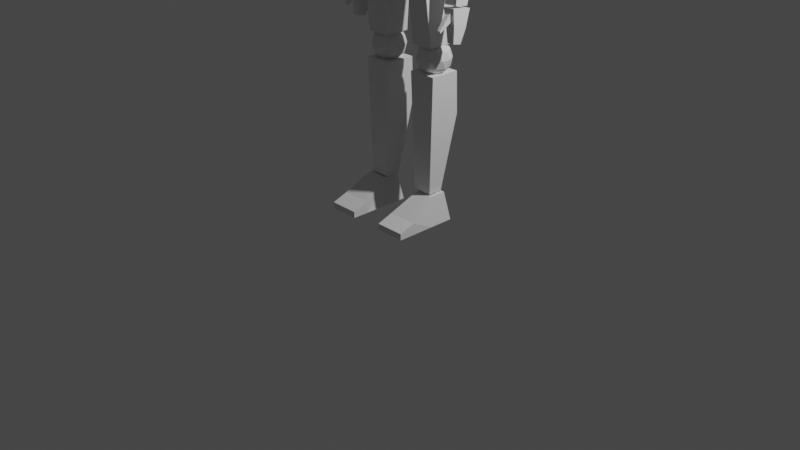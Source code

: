 # Source: low-poly-human-edit-rig2-edit.blend  (saved by Blender 2.90.8; exported with 4.5.12 LTS)
import bpy
from mathutils import Matrix  # noqa: F401  (used for matrix-valued properties, if any)

bpy.ops.wm.read_factory_settings(use_empty=True)
scene = bpy.context.scene
scene.name = 'Scene'

# ---- collections
col_collection = bpy.data.collections.new('Collection'); scene.collection.children.link(col_collection)
col_background = bpy.data.collections.new('background'); scene.collection.children.link(col_background)

# ---- world
world_world = bpy.data.worlds.new('World'); scene.world = world_world
world_world.use_nodes = True; world_world.node_tree.nodes.clear()
_N = world_world.node_tree.nodes; _L = world_world.node_tree.links
n0 = _N.new('ShaderNodeOutputWorld'); n0.name = 'World Output'; n0.location = (300, 300)
n1 = _N.new('ShaderNodeBackground'); n1.name = 'Background'; n1.location = (10, 300)
n1.inputs[0].default_value = (0.05088, 0.05088, 0.05088, 1.0)
_L.new(n1.outputs[0], n0.inputs[0])
n0.is_active_output = True
world_world.color = (0.05088, 0.05088, 0.05088)
world_world.use_sun_shadow = False
world_world.sun_shadow_jitter_overblur = 0.0

# ---- cameras
cam_camera = bpy.data.cameras.new('Camera')
cam_camera.clip_end = 100.0
cam_camera.ortho_scale = 7.314

# ---- lights
light_light = bpy.data.lights.new('Light', 'POINT')
light_light.transmission_factor = 0.0
light_light.energy = 1000.0
light_light.shadow_soft_size = 0.1
light_light.shadow_maximum_resolution = 0.006
light_light.use_absolute_resolution = True

# ---- meshes
me_cube_011 = bpy.data.meshes.new('Cube.011')
me_cube_011.from_pydata([(-0.1829, -0.3362, -0.1282), (-0.1829, -0.3362, -0.06172), (-0.1829, 0.3362, -0.1282), (-0.1337, 0.2887, 0.1594), (0.1282, -0.3362, -0.1282), (0.1282, -0.3362, -0.06172), (0.1282, 0.3362, -0.1282), (0.07896, 0.2887, 0.1704), (-0.1829, 0.07148, -0.1282), (-0.1337, 0.119, 0.1515), (0.1282, 0.07148, -0.1282), (0.07896, 0.119, 0.1625), (-0.1829, -0.169, -0.1282), (0.1282, -0.169, -0.003694), (-0.1829, -0.169, -0.003694), (0.1282, -0.169, -0.1282), (-0.5258, -0.04221, 3.968), (-0.545, -0.05225, 4.618), (-0.5258, 0.411, 4.034), (-0.545, 0.421, 4.684), (-0.2394, -0.04221, 3.968), (-0.2465, -0.05225, 4.618), (-0.2394, 0.411, 4.034), (-0.2465, 0.421, 4.684), (-0.6771, -0.1386, 4.329), (-0.6771, 0.5074, 4.395), (-0.1144, 0.5074, 4.395), (-0.1144, -0.1386, 4.329), (-0.513, 0.1452, 3.808), (-0.513, 0.1125, 4.188), (-0.513, 0.4076, 3.831), (-0.513, 0.375, 4.21), (-0.2496, 0.1452, 3.808), (-0.2496, 0.1125, 4.188), (-0.2496, 0.4076, 3.831), (-0.2496, 0.375, 4.21), (-0.6995, -0.08768, 3.089), (-0.6288, 0.1078, 3.829), (-0.6995, 0.4551, 3.089), (-0.6288, 0.4828, 3.895), (-0.05179, -0.08768, 3.089), (-0.1094, 0.1078, 3.829), (-0.05179, 0.4551, 3.089), (-0.1094, 0.4828, 3.895), (-0.7565, -0.1014, 3.521), (-0.7565, 0.5986, 3.551), (-0.007912, 0.5986, 3.551), (-0.007912, -0.1014, 3.521), (-0.6341, -0.04643, 2.772), (-0.6341, -0.04643, 3.218), (-0.6341, 0.3994, 2.772), (-0.6341, 0.3994, 3.218), (-0.1094, -0.04643, 2.772), (-0.1094, -0.04643, 3.218), (-0.1094, 0.3994, 2.772), (-0.1094, 0.3994, 3.218), (-0.5207, -0.0008152, 2.258), (-0.657, -0.063, 2.841), (-0.5207, 0.3944, 2.312), (-0.657, 0.4501, 2.875), (-0.1976, -0.0008152, 2.258), (-0.08751, -0.063, 2.841), (-0.1976, 0.3944, 2.312), (-0.08751, 0.4501, 2.867), (-0.7364, -0.01756, 2.522), (-0.7364, 0.4121, 2.541), (0.006284, 0.4705, 2.541), (0.006284, -0.01756, 2.522), (-0.1821, 0.1076, 1.641), (-0.2425, 0.08661, 2.238), (-0.1821, 0.3801, 1.641), (-0.2425, 0.3592, 2.238), (0.0545, 0.1076, 1.642), (0.03, 0.0146, 2.503), (0.0545, 0.3801, 1.642), (0.03, 0.4449, 2.541), (-0.05444, 0.2648, 1.34), (0.07097, 0.1737, 1.435), (-0.1023, 0.1173, 1.435), (-0.2095, 0.2648, 1.435), (-0.1023, 0.4122, 1.435), (0.07097, 0.3559, 1.435), (-0.006541, 0.1173, 1.59), (-0.1799, 0.1737, 1.59), (-0.1799, 0.3559, 1.59), (-0.006541, 0.4122, 1.59), (0.1006, 0.2648, 1.59), (-0.05444, 0.2648, 1.686), (-0.0826, 0.1781, 1.365), (0.01927, 0.2112, 1.365), (-0.008884, 0.1246, 1.422), (0.09299, 0.2648, 1.422), (0.01927, 0.3183, 1.365), (-0.1456, 0.2648, 1.365), (-0.1737, 0.1781, 1.422), (-0.0826, 0.3514, 1.365), (-0.1737, 0.3514, 1.422), (-0.008884, 0.405, 1.422), (0.1104, 0.2112, 1.513), (0.1104, 0.3183, 1.513), (-0.05444, 0.09145, 1.513), (0.04743, 0.1246, 1.513), (-0.2193, 0.2112, 1.513), (-0.1563, 0.1246, 1.513), (-0.1563, 0.405, 1.513), (-0.2193, 0.3183, 1.513), (0.04743, 0.405, 1.513), (-0.05444, 0.4381, 1.513), (0.06483, 0.1781, 1.604), (-0.1, 0.1246, 1.604), (-0.2019, 0.2648, 1.604), (-0.1, 0.405, 1.604), (0.06483, 0.3514, 1.604), (-0.02629, 0.1781, 1.66), (0.03667, 0.2648, 1.66), (-0.1282, 0.2112, 1.66), (-0.1282, 0.3183, 1.66), (-0.02629, 0.3514, 1.66), (-0.1639, 0.1277, 0.1767), (-0.2067, 0.1099, 1.375), (-0.1639, 0.2803, 0.1767), (-0.2067, 0.4242, 1.375), (0.04341, 0.1277, 0.1767), (0.08625, 0.1099, 1.375), (0.04341, 0.2803, 0.1767), (0.08625, 0.4242, 1.375), (-0.1906, 0.1166, 0.9408), (-0.1906, 0.4557, 0.9408), (0.07013, 0.4557, 0.9408), (0.07013, 0.1166, 0.9408), (0.09365, 0.2946, 3.522), (0.2046, 0.2209, 3.613), (0.05127, 0.1712, 3.617), (-0.04349, 0.3013, 3.606), (0.05127, 0.4313, 3.596), (0.2046, 0.3816, 3.6), (0.136, 0.1819, 3.753), (-0.0173, 0.2316, 3.75), (-0.0173, 0.3923, 3.737), (0.136, 0.442, 3.733), (0.2308, 0.312, 3.743), (0.09365, 0.3186, 3.828), (0.06874, 0.22, 3.551), (0.1589, 0.2492, 3.549), (0.134, 0.1766, 3.604), (0.2241, 0.3003, 3.594), (0.1589, 0.3437, 3.541), (0.01304, 0.2964, 3.545), (-0.01187, 0.2239, 3.6), (0.06874, 0.3729, 3.539), (-0.01187, 0.3767, 3.588), (0.134, 0.424, 3.585), (0.2395, 0.2594, 3.679), (0.2395, 0.3539, 3.671), (0.09365, 0.1538, 3.687), (0.1838, 0.1829, 3.685), (-0.05218, 0.2594, 3.679), (0.003524, 0.1829, 3.685), (0.003524, 0.4303, 3.665), (-0.05218, 0.3539, 3.671), (0.1838, 0.4303, 3.665), (0.09365, 0.4595, 3.663), (0.1992, 0.2365, 3.761), (0.05334, 0.1892, 3.765), (-0.03678, 0.3129, 3.755), (0.05334, 0.4366, 3.746), (0.1992, 0.3893, 3.749), (0.1186, 0.2404, 3.811), (0.1743, 0.3168, 3.805), (0.02844, 0.2696, 3.809), (0.02844, 0.364, 3.801), (0.1186, 0.3932, 3.799), (0.06029, 0.1921, 2.939), (0.0207, 0.1898, 3.547), (0.05896, 0.4418, 2.94), (0.01937, 0.4395, 3.547), (0.2745, 0.1932, 2.953), (0.2349, 0.1909, 3.561), (0.2731, 0.4429, 2.954), (0.2335, 0.4406, 3.561), (0.1988, 0.3099, 2.709), (0.2937, 0.2507, 2.802), (0.1556, 0.2049, 2.8), (0.07033, 0.3203, 2.777), (0.1556, 0.4375, 2.764), (0.2937, 0.3945, 2.78), (0.2239, 0.2245, 2.927), (0.08583, 0.2676, 2.912), (0.08583, 0.4113, 2.889), (0.2239, 0.4571, 2.891), (0.3092, 0.3417, 2.915), (0.1807, 0.3521, 2.982), (0.175, 0.2445, 2.739), (0.2561, 0.2714, 2.74), (0.2308, 0.2097, 2.794), (0.3119, 0.3211, 2.782), (0.2561, 0.3559, 2.727), (0.1249, 0.3124, 2.725), (0.0995, 0.2506, 2.779), (0.175, 0.3812, 2.718), (0.0995, 0.3873, 2.757), (0.2308, 0.4309, 2.759), (0.321, 0.2901, 2.861), (0.321, 0.3746, 2.848), (0.1898, 0.1943, 2.867), (0.2709, 0.2212, 2.868), (0.05847, 0.2875, 2.844), (0.1086, 0.2196, 2.858), (0.1086, 0.4408, 2.824), (0.05847, 0.3719, 2.831), (0.2709, 0.4424, 2.834), (0.1898, 0.4677, 2.825), (0.28, 0.2747, 2.934), (0.1487, 0.2311, 2.932), (0.06759, 0.3409, 2.91), (0.1487, 0.4523, 2.898), (0.28, 0.4114, 2.913), (0.2045, 0.2808, 2.974), (0.2546, 0.3497, 2.967), (0.1234, 0.3061, 2.965), (0.1234, 0.3906, 2.952), (0.2045, 0.4175, 2.953), (0.3209, 0.4498, 2.717), (0.3152, 0.295, 2.061), (0.3209, 0.2047, 2.755), (0.3152, 0.1543, 2.083), (0.08842, 0.4474, 2.702), (0.1816, 0.2937, 2.052), (0.08842, 0.2024, 2.74), (0.1816, 0.153, 2.074), (0.2329, 0.139, 1.733), (0.1883, 0.1293, 2.056), (0.2329, 0.2288, 1.713), (0.1883, 0.3366, 2.024), (0.3076, 0.1398, 1.737), (0.31, 0.1305, 2.064), (0.3076, 0.2296, 1.718), (0.31, 0.3379, 2.032), (0.2123, 0.1414, 1.871), (0.2123, 0.2883, 1.846), (0.3101, 0.2893, 1.852), (0.3101, 0.1424, 1.878), (0.2804, 0.1603, 1.952), (0.2675, 0.01305, 1.854), (0.2788, 0.1381, 2.034), (0.2667, 0.005926, 1.873), (0.2217, 0.1611, 1.953), (0.238, 0.01347, 1.854), (0.22, 0.139, 2.035), (0.2372, 0.006349, 1.874), (-0.5406, 0.1076, 1.641), (-0.4802, 0.08661, 2.238), (-0.5406, 0.3801, 1.641), (-0.4802, 0.3592, 2.238), (-0.7772, 0.1076, 1.642), (-0.7527, 0.0146, 2.503), (-0.7772, 0.3801, 1.642), (-0.7527, 0.4449, 2.541), (-0.6682, 0.2648, 1.34), (-0.7936, 0.1737, 1.435), (-0.6203, 0.1173, 1.435), (-0.5132, 0.2648, 1.435), (-0.6203, 0.4122, 1.435), (-0.7936, 0.3559, 1.435), (-0.7161, 0.1173, 1.59), (-0.5428, 0.1737, 1.59), (-0.5428, 0.3559, 1.59), (-0.7161, 0.4122, 1.59), (-0.8232, 0.2648, 1.59), (-0.6682, 0.2648, 1.686), (-0.64, 0.1781, 1.365), (-0.7419, 0.2112, 1.365), (-0.7138, 0.1246, 1.422), (-0.8156, 0.2648, 1.422), (-0.7419, 0.3183, 1.365), (-0.5771, 0.2648, 1.365), (-0.5489, 0.1781, 1.422), (-0.64, 0.3514, 1.365), (-0.5489, 0.3514, 1.422), (-0.7138, 0.405, 1.422), (-0.833, 0.2112, 1.513), (-0.833, 0.3183, 1.513), (-0.6682, 0.09145, 1.513), (-0.7701, 0.1246, 1.513), (-0.5034, 0.2112, 1.513), (-0.5663, 0.1246, 1.513), (-0.5663, 0.405, 1.513), (-0.5034, 0.3183, 1.513), (-0.7701, 0.405, 1.513), (-0.6682, 0.4381, 1.513), (-0.7875, 0.1781, 1.604), (-0.6226, 0.1246, 1.604), (-0.5208, 0.2648, 1.604), (-0.6226, 0.405, 1.604), (-0.7875, 0.3514, 1.604), (-0.6964, 0.1781, 1.66), (-0.7593, 0.2648, 1.66), (-0.5945, 0.2112, 1.66), (-0.5945, 0.3183, 1.66), (-0.6964, 0.3514, 1.66), (-0.5588, 0.1277, 0.1767), (-0.516, 0.1099, 1.375), (-0.5588, 0.2803, 0.1767), (-0.516, 0.4242, 1.375), (-0.7661, 0.1277, 0.1767), (-0.8089, 0.1099, 1.375), (-0.7661, 0.2803, 0.1767), (-0.8089, 0.4242, 1.375), (-0.5321, 0.1166, 0.9408), (-0.5321, 0.4557, 0.9408), (-0.7928, 0.4557, 0.9408), (-0.7928, 0.1166, 0.9408), (-0.8332, 0.2936, 3.53), (-0.9442, 0.2198, 3.62), (-0.7908, 0.1702, 3.624), (-0.6961, 0.3002, 3.614), (-0.7908, 0.4302, 3.604), (-0.9442, 0.3806, 3.608), (-0.8756, 0.1809, 3.761), (-0.7223, 0.2306, 3.757), (-0.7223, 0.3913, 3.744), (-0.8756, 0.4409, 3.741), (-0.9704, 0.3109, 3.751), (-0.8332, 0.3175, 3.835), (-0.8083, 0.2189, 3.558), (-0.8984, 0.2481, 3.556), (-0.8735, 0.1756, 3.612), (-0.9636, 0.2993, 3.602), (-0.8984, 0.3426, 3.549), (-0.7526, 0.2954, 3.552), (-0.7277, 0.2228, 3.608), (-0.8083, 0.3718, 3.546), (-0.7277, 0.3757, 3.596), (-0.8735, 0.4229, 3.592), (-0.979, 0.2583, 3.686), (-0.979, 0.3528, 3.679), (-0.8332, 0.1527, 3.694), (-0.9233, 0.1819, 3.692), (-0.6874, 0.2583, 3.686), (-0.7431, 0.1819, 3.692), (-0.7431, 0.4292, 3.673), (-0.6874, 0.3528, 3.679), (-0.9233, 0.4292, 3.673), (-0.8332, 0.4584, 3.67), (-0.9387, 0.2354, 3.769), (-0.7929, 0.1882, 3.772), (-0.7028, 0.3119, 3.763), (-0.7929, 0.4355, 3.753), (-0.9387, 0.3883, 3.757), (-0.8581, 0.2393, 3.818), (-0.9138, 0.3157, 3.812), (-0.768, 0.2685, 3.816), (-0.768, 0.363, 3.809), (-0.8581, 0.3922, 3.806), (-0.7999, 0.191, 2.947), (-0.7603, 0.1888, 3.554), (-0.7985, 0.4407, 2.948), (-0.7589, 0.4384, 3.555), (-1.014, 0.1921, 2.961), (-0.9744, 0.1898, 3.568), (-1.013, 0.4418, 2.962), (-0.9731, 0.4395, 3.569), (-0.9383, 0.3089, 2.717), (-1.033, 0.2496, 2.81), (-0.8952, 0.2038, 2.808), (-0.8099, 0.3193, 2.784), (-0.8952, 0.4364, 2.772), (-1.033, 0.3934, 2.788), (-0.9634, 0.2235, 2.935), (-0.8254, 0.2665, 2.919), (-0.8254, 0.4103, 2.897), (-0.9634, 0.4561, 2.899), (-1.049, 0.3406, 2.922), (-0.9203, 0.351, 2.99), (-0.9146, 0.2434, 2.747), (-0.9957, 0.2704, 2.748), (-0.9704, 0.2086, 2.801), (-1.051, 0.32, 2.789), (-0.9957, 0.3548, 2.735), (-0.8644, 0.3113, 2.733), (-0.8391, 0.2496, 2.786), (-0.9146, 0.3801, 2.725), (-0.8391, 0.3863, 2.765), (-0.9704, 0.4298, 2.767), (-1.061, 0.289, 2.868), (-1.061, 0.3735, 2.855), (-0.9293, 0.1932, 2.875), (-1.01, 0.2202, 2.876), (-0.798, 0.2864, 2.852), (-0.8482, 0.2185, 2.865), (-0.8482, 0.4397, 2.831), (-0.798, 0.3709, 2.838), (-1.01, 0.4414, 2.842), (-0.9293, 0.4667, 2.832), (-1.02, 0.2736, 2.942), (-0.8883, 0.2301, 2.94), (-0.8071, 0.3399, 2.918), (-0.8883, 0.4513, 2.906), (-1.02, 0.4103, 2.921), (-0.9441, 0.2798, 2.982), (-0.9942, 0.3486, 2.974), (-0.8629, 0.3051, 2.972), (-0.8629, 0.3895, 2.959), (-0.9441, 0.4165, 2.96), (-1.06, 0.4487, 2.724), (-1.055, 0.2939, 2.068), (-1.06, 0.2037, 2.762), (-1.055, 0.1532, 2.09), (-0.828, 0.4464, 2.709), (-0.9212, 0.2926, 2.06), (-0.828, 0.2014, 2.747), (-0.9212, 0.1519, 2.082), (-0.9724, 0.138, 1.74), (-0.9279, 0.1283, 2.063), (-0.9724, 0.2278, 1.72), (-0.9279, 0.3356, 2.031), (-1.047, 0.1387, 1.745), (-1.05, 0.1295, 2.071), (-1.047, 0.2285, 1.725), (-1.05, 0.3368, 2.039), (-0.9519, 0.1403, 1.879), (-0.9519, 0.2872, 1.853), (-1.05, 0.2882, 1.86), (-1.05, 0.1413, 1.885), (-1.02, 0.1592, 1.96), (-1.007, 0.01199, 1.861), (-1.018, 0.1371, 2.041), (-1.006, 0.004865, 1.881), (-0.9612, 0.1601, 1.961), (-0.9776, 0.01241, 1.862), (-0.9596, 0.1379, 2.042), (-0.9767, 0.005288, 1.881), (-0.5398, -0.3362, -0.1282), (-0.5398, -0.3362, -0.06172), (-0.5398, 0.3362, -0.1282), (-0.589, 0.2887, 0.1594), (-0.8508, -0.3362, -0.1282), (-0.8508, -0.3362, -0.06172), (-0.8508, 0.3362, -0.1282), (-0.8016, 0.2887, 0.1704), (-0.5398, 0.07148, -0.1282), (-0.589, 0.119, 0.1515), (-0.8508, 0.07148, -0.1282), (-0.8016, 0.119, 0.1625), (-0.5398, -0.169, -0.1282), (-0.8508, -0.169, -0.003694), (-0.5398, -0.169, -0.003694), (-0.8508, -0.169, -0.1282)], [], [(8, 9, 3, 2), (2, 3, 7, 6), (15, 13, 5, 4), (4, 5, 1, 0), (12, 15, 4, 0), (13, 14, 1, 5), (7, 3, 9, 11), (2, 6, 10, 8), (6, 7, 11, 10), (12, 14, 9, 8), (0, 1, 14, 12), (11, 9, 14, 13), (8, 10, 15, 12), (10, 11, 13, 15), (24, 17, 19, 25), (25, 19, 23, 26), (26, 23, 21, 27), (27, 21, 17, 24), (18, 22, 20, 16), (23, 19, 17, 21), (20, 27, 24, 16), (22, 26, 27, 20), (18, 25, 26, 22), (16, 24, 25, 18), (28, 29, 31, 30), (30, 31, 35, 34), (34, 35, 33, 32), (32, 33, 29, 28), (30, 34, 32, 28), (35, 31, 29, 33), (44, 37, 39, 45), (45, 39, 43, 46), (46, 43, 41, 47), (47, 41, 37, 44), (38, 42, 40, 36), (43, 39, 37, 41), (40, 47, 44, 36), (42, 46, 47, 40), (38, 45, 46, 42), (36, 44, 45, 38), (48, 49, 51, 50), (50, 51, 55, 54), (54, 55, 53, 52), (52, 53, 49, 48), (50, 54, 52, 48), (55, 51, 49, 53), (64, 57, 59, 65), (65, 59, 63, 66), (66, 63, 61, 67), (67, 61, 57, 64), (58, 62, 60, 56), (63, 59, 57, 61), (60, 67, 64, 56), (62, 66, 67, 60), (58, 65, 66, 62), (56, 64, 65, 58), (68, 69, 71, 70), (70, 71, 75, 74), (74, 75, 73, 72), (72, 73, 69, 68), (70, 74, 72, 68), (75, 71, 69, 73), (76, 89, 88), (77, 89, 91), (76, 88, 93), (76, 93, 95), (76, 95, 92), (77, 91, 98), (78, 90, 100), (79, 94, 102), (80, 96, 104), (81, 97, 106), (77, 98, 101), (78, 100, 103), (79, 102, 105), (80, 104, 107), (81, 106, 99), (82, 108, 113), (83, 109, 115), (84, 110, 116), (85, 111, 117), (86, 112, 114), (114, 117, 87), (114, 112, 117), (112, 85, 117), (117, 116, 87), (117, 111, 116), (111, 84, 116), (116, 115, 87), (116, 110, 115), (110, 83, 115), (115, 113, 87), (115, 109, 113), (109, 82, 113), (113, 114, 87), (113, 108, 114), (108, 86, 114), (99, 112, 86), (99, 106, 112), (106, 85, 112), (107, 111, 85), (107, 104, 111), (104, 84, 111), (105, 110, 84), (105, 102, 110), (102, 83, 110), (103, 109, 83), (103, 100, 109), (100, 82, 109), (101, 108, 82), (101, 98, 108), (98, 86, 108), (106, 107, 85), (106, 97, 107), (97, 80, 107), (104, 105, 84), (104, 96, 105), (96, 79, 105), (102, 103, 83), (102, 94, 103), (94, 78, 103), (100, 101, 82), (100, 90, 101), (90, 77, 101), (98, 99, 86), (98, 91, 99), (91, 81, 99), (92, 97, 81), (92, 95, 97), (95, 80, 97), (95, 96, 80), (95, 93, 96), (93, 79, 96), (93, 94, 79), (93, 88, 94), (88, 78, 94), (91, 92, 81), (91, 89, 92), (89, 76, 92), (88, 90, 78), (88, 89, 90), (89, 77, 90), (126, 119, 121, 127), (127, 121, 125, 128), (128, 125, 123, 129), (129, 123, 119, 126), (120, 124, 122, 118), (125, 121, 119, 123), (122, 129, 126, 118), (124, 128, 129, 122), (120, 127, 128, 124), (118, 126, 127, 120), (130, 143, 142), (131, 143, 145), (130, 142, 147), (130, 147, 149), (130, 149, 146), (131, 145, 152), (132, 144, 154), (133, 148, 156), (134, 150, 158), (135, 151, 160), (131, 152, 155), (132, 154, 157), (133, 156, 159), (134, 158, 161), (135, 160, 153), (136, 162, 167), (137, 163, 169), (138, 164, 170), (139, 165, 171), (140, 166, 168), (168, 171, 141), (168, 166, 171), (166, 139, 171), (171, 170, 141), (171, 165, 170), (165, 138, 170), (170, 169, 141), (170, 164, 169), (164, 137, 169), (169, 167, 141), (169, 163, 167), (163, 136, 167), (167, 168, 141), (167, 162, 168), (162, 140, 168), (153, 166, 140), (153, 160, 166), (160, 139, 166), (161, 165, 139), (161, 158, 165), (158, 138, 165), (159, 164, 138), (159, 156, 164), (156, 137, 164), (157, 163, 137), (157, 154, 163), (154, 136, 163), (155, 162, 136), (155, 152, 162), (152, 140, 162), (160, 161, 139), (160, 151, 161), (151, 134, 161), (158, 159, 138), (158, 150, 159), (150, 133, 159), (156, 157, 137), (156, 148, 157), (148, 132, 157), (154, 155, 136), (154, 144, 155), (144, 131, 155), (152, 153, 140), (152, 145, 153), (145, 135, 153), (146, 151, 135), (146, 149, 151), (149, 134, 151), (149, 150, 134), (149, 147, 150), (147, 133, 150), (147, 148, 133), (147, 142, 148), (142, 132, 148), (145, 146, 135), (145, 143, 146), (143, 130, 146), (142, 144, 132), (142, 143, 144), (143, 131, 144), (172, 173, 175, 174), (174, 175, 179, 178), (178, 179, 177, 176), (176, 177, 173, 172), (174, 178, 176, 172), (179, 175, 173, 177), (180, 193, 192), (181, 193, 195), (180, 192, 197), (180, 197, 199), (180, 199, 196), (181, 195, 202), (182, 194, 204), (183, 198, 206), (184, 200, 208), (185, 201, 210), (181, 202, 205), (182, 204, 207), (183, 206, 209), (184, 208, 211), (185, 210, 203), (186, 212, 217), (187, 213, 219), (188, 214, 220), (189, 215, 221), (190, 216, 218), (218, 221, 191), (218, 216, 221), (216, 189, 221), (221, 220, 191), (221, 215, 220), (215, 188, 220), (220, 219, 191), (220, 214, 219), (214, 187, 219), (219, 217, 191), (219, 213, 217), (213, 186, 217), (217, 218, 191), (217, 212, 218), (212, 190, 218), (203, 216, 190), (203, 210, 216), (210, 189, 216), (211, 215, 189), (211, 208, 215), (208, 188, 215), (209, 214, 188), (209, 206, 214), (206, 187, 214), (207, 213, 187), (207, 204, 213), (204, 186, 213), (205, 212, 186), (205, 202, 212), (202, 190, 212), (210, 211, 189), (210, 201, 211), (201, 184, 211), (208, 209, 188), (208, 200, 209), (200, 183, 209), (206, 207, 187), (206, 198, 207), (198, 182, 207), (204, 205, 186), (204, 194, 205), (194, 181, 205), (202, 203, 190), (202, 195, 203), (195, 185, 203), (196, 201, 185), (196, 199, 201), (199, 184, 201), (199, 200, 184), (199, 197, 200), (197, 183, 200), (197, 198, 183), (197, 192, 198), (192, 182, 198), (195, 196, 185), (195, 193, 196), (193, 180, 196), (192, 194, 182), (192, 193, 194), (193, 181, 194), (222, 224, 225, 223), (224, 228, 229, 225), (228, 226, 227, 229), (226, 222, 223, 227), (224, 222, 226, 228), (229, 227, 223, 225), (238, 231, 233, 239), (239, 233, 237, 240), (240, 237, 235, 241), (241, 235, 231, 238), (232, 236, 234, 230), (237, 233, 231, 235), (234, 241, 238, 230), (236, 240, 241, 234), (232, 239, 240, 236), (230, 238, 239, 232), (242, 244, 245, 243), (244, 248, 249, 245), (248, 246, 247, 249), (246, 242, 243, 247), (244, 242, 246, 248), (249, 247, 243, 245), (250, 252, 253, 251), (252, 256, 257, 253), (256, 254, 255, 257), (254, 250, 251, 255), (252, 250, 254, 256), (257, 255, 251, 253), (258, 270, 271), (259, 273, 271), (258, 275, 270), (258, 277, 275), (258, 274, 277), (259, 280, 273), (260, 282, 272), (261, 284, 276), (262, 286, 278), (263, 288, 279), (259, 283, 280), (260, 285, 282), (261, 287, 284), (262, 289, 286), (263, 281, 288), (264, 295, 290), (265, 297, 291), (266, 298, 292), (267, 299, 293), (268, 296, 294), (296, 269, 299), (296, 299, 294), (294, 299, 267), (299, 269, 298), (299, 298, 293), (293, 298, 266), (298, 269, 297), (298, 297, 292), (292, 297, 265), (297, 269, 295), (297, 295, 291), (291, 295, 264), (295, 269, 296), (295, 296, 290), (290, 296, 268), (281, 268, 294), (281, 294, 288), (288, 294, 267), (289, 267, 293), (289, 293, 286), (286, 293, 266), (287, 266, 292), (287, 292, 284), (284, 292, 265), (285, 265, 291), (285, 291, 282), (282, 291, 264), (283, 264, 290), (283, 290, 280), (280, 290, 268), (288, 267, 289), (288, 289, 279), (279, 289, 262), (286, 266, 287), (286, 287, 278), (278, 287, 261), (284, 265, 285), (284, 285, 276), (276, 285, 260), (282, 264, 283), (282, 283, 272), (272, 283, 259), (280, 268, 281), (280, 281, 273), (273, 281, 263), (274, 263, 279), (274, 279, 277), (277, 279, 262), (277, 262, 278), (277, 278, 275), (275, 278, 261), (275, 261, 276), (275, 276, 270), (270, 276, 260), (273, 263, 274), (273, 274, 271), (271, 274, 258), (270, 260, 272), (270, 272, 271), (271, 272, 259), (308, 309, 303, 301), (309, 310, 307, 303), (310, 311, 305, 307), (311, 308, 301, 305), (302, 300, 304, 306), (307, 305, 301, 303), (304, 300, 308, 311), (306, 304, 311, 310), (302, 306, 310, 309), (300, 302, 309, 308), (312, 324, 325), (313, 327, 325), (312, 329, 324), (312, 331, 329), (312, 328, 331), (313, 334, 327), (314, 336, 326), (315, 338, 330), (316, 340, 332), (317, 342, 333), (313, 337, 334), (314, 339, 336), (315, 341, 338), (316, 343, 340), (317, 335, 342), (318, 349, 344), (319, 351, 345), (320, 352, 346), (321, 353, 347), (322, 350, 348), (350, 323, 353), (350, 353, 348), (348, 353, 321), (353, 323, 352), (353, 352, 347), (347, 352, 320), (352, 323, 351), (352, 351, 346), (346, 351, 319), (351, 323, 349), (351, 349, 345), (345, 349, 318), (349, 323, 350), (349, 350, 344), (344, 350, 322), (335, 322, 348), (335, 348, 342), (342, 348, 321), (343, 321, 347), (343, 347, 340), (340, 347, 320), (341, 320, 346), (341, 346, 338), (338, 346, 319), (339, 319, 345), (339, 345, 336), (336, 345, 318), (337, 318, 344), (337, 344, 334), (334, 344, 322), (342, 321, 343), (342, 343, 333), (333, 343, 316), (340, 320, 341), (340, 341, 332), (332, 341, 315), (338, 319, 339), (338, 339, 330), (330, 339, 314), (336, 318, 337), (336, 337, 326), (326, 337, 313), (334, 322, 335), (334, 335, 327), (327, 335, 317), (328, 317, 333), (328, 333, 331), (331, 333, 316), (331, 316, 332), (331, 332, 329), (329, 332, 315), (329, 315, 330), (329, 330, 324), (324, 330, 314), (327, 317, 328), (327, 328, 325), (325, 328, 312), (324, 314, 326), (324, 326, 325), (325, 326, 313), (354, 356, 357, 355), (356, 360, 361, 357), (360, 358, 359, 361), (358, 354, 355, 359), (356, 354, 358, 360), (361, 359, 355, 357), (362, 374, 375), (363, 377, 375), (362, 379, 374), (362, 381, 379), (362, 378, 381), (363, 384, 377), (364, 386, 376), (365, 388, 380), (366, 390, 382), (367, 392, 383), (363, 387, 384), (364, 389, 386), (365, 391, 388), (366, 393, 390), (367, 385, 392), (368, 399, 394), (369, 401, 395), (370, 402, 396), (371, 403, 397), (372, 400, 398), (400, 373, 403), (400, 403, 398), (398, 403, 371), (403, 373, 402), (403, 402, 397), (397, 402, 370), (402, 373, 401), (402, 401, 396), (396, 401, 369), (401, 373, 399), (401, 399, 395), (395, 399, 368), (399, 373, 400), (399, 400, 394), (394, 400, 372), (385, 372, 398), (385, 398, 392), (392, 398, 371), (393, 371, 397), (393, 397, 390), (390, 397, 370), (391, 370, 396), (391, 396, 388), (388, 396, 369), (389, 369, 395), (389, 395, 386), (386, 395, 368), (387, 368, 394), (387, 394, 384), (384, 394, 372), (392, 371, 393), (392, 393, 383), (383, 393, 366), (390, 370, 391), (390, 391, 382), (382, 391, 365), (388, 369, 389), (388, 389, 380), (380, 389, 364), (386, 368, 387), (386, 387, 376), (376, 387, 363), (384, 372, 385), (384, 385, 377), (377, 385, 367), (378, 367, 383), (378, 383, 381), (381, 383, 366), (381, 366, 382), (381, 382, 379), (379, 382, 365), (379, 365, 380), (379, 380, 374), (374, 380, 364), (377, 367, 378), (377, 378, 375), (375, 378, 362), (374, 364, 376), (374, 376, 375), (375, 376, 363), (404, 405, 407, 406), (406, 407, 411, 410), (410, 411, 409, 408), (408, 409, 405, 404), (406, 410, 408, 404), (411, 407, 405, 409), (420, 421, 415, 413), (421, 422, 419, 415), (422, 423, 417, 419), (423, 420, 413, 417), (414, 412, 416, 418), (419, 417, 413, 415), (416, 412, 420, 423), (418, 416, 423, 422), (414, 418, 422, 421), (412, 414, 421, 420), (424, 425, 427, 426), (426, 427, 431, 430), (430, 431, 429, 428), (428, 429, 425, 424), (426, 430, 428, 424), (431, 427, 425, 429), (440, 434, 435, 441), (434, 438, 439, 435), (447, 436, 437, 445), (436, 432, 433, 437), (444, 432, 436, 447), (445, 437, 433, 446), (439, 443, 441, 435), (434, 440, 442, 438), (438, 442, 443, 439), (444, 440, 441, 446), (432, 444, 446, 433), (443, 445, 446, 441), (440, 444, 447, 442), (442, 447, 445, 443)])
_uv = me_cube_011.uv_layers.new(name='UVMap')
_uv.uv.foreach_set('vector', [0.375, 0.1516, 0.625, 0.1516, 0.625, 0.25, 0.375, 0.25, 0.375, 0.25, 0.625, 0.25, 0.625, 0.5, 0.375, 0.5, 0.375, 0.6878, 0.625, 0.6878, 0.625, 0.75, 0.375, 0.75, 0.375, 0.75, 0.625, 0.75, 0.625, 1.0, 0.375, 1.0, 0.125, 0.6878, 0.375, 0.6878, 0.375, 0.75, 0.125, 0.75, 0.625, 0.6878, 0.875, 0.6878, 0.875, 0.75, 0.625, 0.75, 0.625, 0.5, 0.875, 0.5, 0.875, 0.5984, 0.625, 0.5984, 0.125, 0.5, 0.375, 0.5, 0.375, 0.5984, 0.125, 0.5984, 0.375, 0.5, 0.625, 0.5, 0.625, 0.5984, 0.375, 0.5984, 0.375, 0.06218, 0.625, 0.06218, 0.625, 0.1516, 0.375, 0.1516, 0.375, 0.0, 0.625, 0.0, 0.625, 0.06218, 0.375, 0.06218, 0.625, 0.5984, 0.875, 0.5984, 0.875, 0.6878, 0.625, 0.6878, 0.125, 0.5984, 0.375, 0.5984, 0.375, 0.6878, 0.125, 0.6878, 0.375, 0.5984, 0.625, 0.5984, 0.625, 0.6878, 0.375, 0.6878, 0.5, 0.0, 0.625, 0.0, 0.625, 0.25, 0.5, 0.25, 0.5, 0.25, 0.625, 0.25, 0.625, 0.5, 0.5, 0.5, 0.5, 0.5, 0.625, 0.5, 0.625, 0.75, 0.5, 0.75, 0.5, 0.75, 0.625, 0.75, 0.625, 1.0, 0.5, 1.0, 0.125, 0.5, 0.375, 0.5, 0.375, 0.75, 0.125, 0.75, 0.625, 0.5, 0.875, 0.5, 0.875, 0.75, 0.625, 0.75, 0.375, 0.75, 0.5, 0.75, 0.5, 1.0, 0.375, 1.0, 0.375, 0.5, 0.5, 0.5, 0.5, 0.75, 0.375, 0.75, 0.375, 0.25, 0.5, 0.25, 0.5, 0.5, 0.375, 0.5, 0.375, 0.0, 0.5, 0.0, 0.5, 0.25, 0.375, 0.25, 0.375, 0.0, 0.625, 0.0, 0.625, 0.25, 0.375, 0.25, 0.375, 0.25, 0.625, 0.25, 0.625, 0.5, 0.375, 0.5, 0.375, 0.5, 0.625, 0.5, 0.625, 0.75, 0.375, 0.75, 0.375, 0.75, 0.625, 0.75, 0.625, 1.0, 0.375, 1.0, 0.125, 0.5, 0.375, 0.5, 0.375, 0.75, 0.125, 0.75, 0.625, 0.5, 0.875, 0.5, 0.875, 0.75, 0.625, 0.75, 0.538, 0.0, 0.625, 0.0, 0.625, 0.25, 0.538, 0.25, 0.538, 0.25, 0.625, 0.25, 0.625, 0.5, 0.538, 0.5, 0.538, 0.5, 0.625, 0.5, 0.625, 0.75, 0.538, 0.75, 0.538, 0.75, 0.625, 0.75, 0.625, 1.0, 0.538, 1.0, 0.125, 0.5, 0.375, 0.5, 0.375, 0.75, 0.125, 0.75, 0.625, 0.5, 0.875, 0.5, 0.875, 0.75, 0.625, 0.75, 0.375, 0.75, 0.538, 0.75, 0.538, 1.0, 0.375, 1.0, 0.375, 0.5, 0.538, 0.5, 0.538, 0.75, 0.375, 0.75, 0.375, 0.25, 0.538, 0.25, 0.538, 0.5, 0.375, 0.5, 0.375, 0.0, 0.538, 0.0, 0.538, 0.25, 0.375, 0.25, 0.375, 0.0, 0.625, 0.0, 0.625, 0.25, 0.375, 0.25, 0.375, 0.25, 0.625, 0.25, 0.625, 0.5, 0.375, 0.5, 0.375, 0.5, 0.625, 0.5, 0.625, 0.75, 0.375, 0.75, 0.375, 0.75, 0.625, 0.75, 0.625, 1.0, 0.375, 1.0, 0.125, 0.5, 0.375, 0.5, 0.375, 0.75, 0.125, 0.75, 0.625, 0.5, 0.875, 0.5, 0.875, 0.75, 0.625, 0.75, 0.4878, 0.0, 0.625, 0.0, 0.625, 0.25, 0.4878, 0.25, 0.4878, 0.25, 0.625, 0.25, 0.625, 0.5, 0.4878, 0.5, 0.4878, 0.5, 0.625, 0.5, 0.625, 0.75, 0.4878, 0.75, 0.4878, 0.75, 0.625, 0.75, 0.625, 1.0, 0.4878, 1.0, 0.125, 0.5, 0.375, 0.5, 0.375, 0.75, 0.125, 0.75, 0.625, 0.5, 0.875, 0.5, 0.875, 0.75, 0.625, 0.75, 0.375, 0.75, 0.4878, 0.75, 0.4878, 1.0, 0.375, 1.0, 0.375, 0.5, 0.4878, 0.5, 0.4878, 0.75, 0.375, 0.75, 0.375, 0.25, 0.4878, 0.25, 0.4878, 0.5, 0.375, 0.5, 0.375, 0.0, 0.4878, 0.0, 0.4878, 0.25, 0.375, 0.25, 0.375, 0.0, 0.625, 0.0, 0.625, 0.25, 0.375, 0.25, 0.375, 0.25, 0.625, 0.25, 0.625, 0.5, 0.375, 0.5, 0.375, 0.5, 0.625, 0.5, 0.625, 0.75, 0.375, 0.75, 0.375, 0.75, 0.625, 0.75, 0.625, 1.0, 0.375, 1.0, 0.125, 0.5, 0.375, 0.5, 0.375, 0.75, 0.125, 0.75, 0.625, 0.5, 0.875, 0.5, 0.875, 0.75, 0.625, 0.75, 0.8182, 0.0, 0.7727, 0.07873, 0.8636, 0.07873, 0.7273, 0.1575, 0.6818, 0.07873, 0.6364, 0.1575, 0.09091, 0.0, 0.04545, 0.07873, 0.1364, 0.07873, 0.2727, 0.0, 0.2273, 0.07873, 0.3182, 0.07873, 0.4545, 0.0, 0.4091, 0.07873, 0.5, 0.07873, 0.7273, 0.1575, 0.6364, 0.1575, 0.6818, 0.2362, 0.9091, 0.1575, 0.8182, 0.1575, 0.8636, 0.2362, 0.1818, 0.1575, 0.09091, 0.1575, 0.1364, 0.2362, 0.3636, 0.1575, 0.2727, 0.1575, 0.3182, 0.2362, 0.5455, 0.1575, 0.4545, 0.1575, 0.5, 0.2362, 0.7273, 0.1575, 0.6818, 0.2362, 0.7727, 0.2362, 0.9091, 0.1575, 0.8636, 0.2362, 0.9545, 0.2362, 0.1818, 0.1575, 0.1364, 0.2362, 0.2273, 0.2362, 0.3636, 0.1575, 0.3182, 0.2362, 0.4091, 0.2362, 0.5455, 0.1575, 0.5, 0.2362, 0.5909, 0.2362, 0.8182, 0.3149, 0.7273, 0.3149, 0.7727, 0.3937, 1.0, 0.3149, 0.9091, 0.3149, 0.9545, 0.3937, 0.2727, 0.3149, 0.1818, 0.3149, 0.2273, 0.3937, 0.4545, 0.3149, 0.3636, 0.3149, 0.4091, 0.3937, 0.6364, 0.3149, 0.5455, 0.3149, 0.5909, 0.3937, 0.5909, 0.3937, 0.5, 0.3937, 0.5455, 0.4724, 0.5909, 0.3937, 0.5455, 0.3149, 0.5, 0.3937, 0.5455, 0.3149, 0.4545, 0.3149, 0.5, 0.3937, 0.4091, 0.3937, 0.3182, 0.3937, 0.3636, 0.4724, 0.4091, 0.3937, 0.3636, 0.3149, 0.3182, 0.3937, 0.3636, 0.3149, 0.2727, 0.3149, 0.3182, 0.3937, 0.2273, 0.3937, 0.1364, 0.3937, 0.1818, 0.4724, 0.2273, 0.3937, 0.1818, 0.3149, 0.1364, 0.3937, 0.1818, 0.3149, 0.09091, 0.3149, 0.1364, 0.3937, 0.9545, 0.3937, 0.8636, 0.3937, 0.9091, 0.4724, 0.9545, 0.3937, 0.9091, 0.3149, 0.8636, 0.3937, 0.9091, 0.3149, 0.8182, 0.3149, 0.8636, 0.3937, 0.7727, 0.3937, 0.6818, 0.3937, 0.7273, 0.4724, 0.7727, 0.3937, 0.7273, 0.3149, 0.6818, 0.3937, 0.7273, 0.3149, 0.6364, 0.3149, 0.6818, 0.3937, 0.5909, 0.2362, 0.5455, 0.3149, 0.6364, 0.3149, 0.5909, 0.2362, 0.5, 0.2362, 0.5455, 0.3149, 0.5, 0.2362, 0.4545, 0.3149, 0.5455, 0.3149, 0.4091, 0.2362, 0.3636, 0.3149, 0.4545, 0.3149, 0.4091, 0.2362, 0.3182, 0.2362, 0.3636, 0.3149, 0.3182, 0.2362, 0.2727, 0.3149, 0.3636, 0.3149, 0.2273, 0.2362, 0.1818, 0.3149, 0.2727, 0.3149, 0.2273, 0.2362, 0.1364, 0.2362, 0.1818, 0.3149, 0.1364, 0.2362, 0.09091, 0.3149, 0.1818, 0.3149, 0.9545, 0.2362, 0.9091, 0.3149, 1.0, 0.3149, 0.9545, 0.2362, 0.8636, 0.2362, 0.9091, 0.3149, 0.8636, 0.2362, 0.8182, 0.3149, 0.9091, 0.3149, 0.7727, 0.2362, 0.7273, 0.3149, 0.8182, 0.3149, 0.7727, 0.2362, 0.6818, 0.2362, 0.7273, 0.3149, 0.6818, 0.2362, 0.6364, 0.3149, 0.7273, 0.3149, 0.5, 0.2362, 0.4091, 0.2362, 0.4545, 0.3149, 0.5, 0.2362, 0.4545, 0.1575, 0.4091, 0.2362, 0.4545, 0.1575, 0.3636, 0.1575, 0.4091, 0.2362, 0.3182, 0.2362, 0.2273, 0.2362, 0.2727, 0.3149, 0.3182, 0.2362, 0.2727, 0.1575, 0.2273, 0.2362, 0.2727, 0.1575, 0.1818, 0.1575, 0.2273, 0.2362, 0.1364, 0.2362, 0.04545, 0.2362, 0.09091, 0.3149, 0.1364, 0.2362, 0.09091, 0.1575, 0.04545, 0.2362, 0.09091, 0.1575, 0.0, 0.1575, 0.04545, 0.2362, 0.8636, 0.2362, 0.7727, 0.2362, 0.8182, 0.3149, 0.8636, 0.2362, 0.8182, 0.1575, 0.7727, 0.2362, 0.8182, 0.1575, 0.7273, 0.1575, 0.7727, 0.2362, 0.6818, 0.2362, 0.5909, 0.2362, 0.6364, 0.3149, 0.6818, 0.2362, 0.6364, 0.1575, 0.5909, 0.2362, 0.6364, 0.1575, 0.5455, 0.1575, 0.5909, 0.2362, 0.5, 0.07873, 0.4545, 0.1575, 0.5455, 0.1575, 0.5, 0.07873, 0.4091, 0.07873, 0.4545, 0.1575, 0.4091, 0.07873, 0.3636, 0.1575, 0.4545, 0.1575, 0.3182, 0.07873, 0.2727, 0.1575, 0.3636, 0.1575, 0.3182, 0.07873, 0.2273, 0.07873, 0.2727, 0.1575, 0.2273, 0.07873, 0.1818, 0.1575, 0.2727, 0.1575, 0.1364, 0.07873, 0.09091, 0.1575, 0.1818, 0.1575, 0.1364, 0.07873, 0.04545, 0.07873, 0.09091, 0.1575, 0.04545, 0.07873, 0.0, 0.1575, 0.09091, 0.1575, 0.6364, 0.1575, 0.5909, 0.07873, 0.5455, 0.1575, 0.6364, 0.1575, 0.6818, 0.07873, 0.5909, 0.07873, 0.6818, 0.07873, 0.6364, 0.0, 0.5909, 0.07873, 0.8636, 0.07873, 0.8182, 0.1575, 0.9091, 0.1575, 0.8636, 0.07873, 0.7727, 0.07873, 0.8182, 0.1575, 0.7727, 0.07873, 0.7273, 0.1575, 0.8182, 0.1575, 0.5309, 0.0, 0.625, 0.0, 0.625, 0.25, 0.5309, 0.25, 0.5309, 0.25, 0.625, 0.25, 0.625, 0.5, 0.5309, 0.5, 0.5309, 0.5, 0.625, 0.5, 0.625, 0.75, 0.5309, 0.75, 0.5309, 0.75, 0.625, 0.75, 0.625, 1.0, 0.5309, 1.0, 0.125, 0.5, 0.375, 0.5, 0.375, 0.75, 0.125, 0.75, 0.625, 0.5, 0.875, 0.5, 0.875, 0.75, 0.625, 0.75, 0.375, 0.75, 0.5309, 0.75, 0.5309, 1.0, 0.375, 1.0, 0.375, 0.5, 0.5309, 0.5, 0.5309, 0.75, 0.375, 0.75, 0.375, 0.25, 0.5309, 0.25, 0.5309, 0.5, 0.375, 0.5, 0.375, 0.0, 0.5309, 0.0, 0.5309, 0.25, 0.375, 0.25, 0.8182, 0.0, 0.7727, 0.07873, 0.8636, 0.07873, 0.7273, 0.1575, 0.6818, 0.07873, 0.6364, 0.1575, 0.09091, 0.0, 0.04545, 0.07873, 0.1364, 0.07873, 0.2727, 0.0, 0.2273, 0.07873, 0.3182, 0.07873, 0.4545, 0.0, 0.4091, 0.07873, 0.5, 0.07873, 0.7273, 0.1575, 0.6364, 0.1575, 0.6818, 0.2362, 0.9091, 0.1575, 0.8182, 0.1575, 0.8636, 0.2362, 0.1818, 0.1575, 0.09091, 0.1575, 0.1364, 0.2362, 0.3636, 0.1575, 0.2727, 0.1575, 0.3182, 0.2362, 0.5455, 0.1575, 0.4545, 0.1575, 0.5, 0.2362, 0.7273, 0.1575, 0.6818, 0.2362, 0.7727, 0.2362, 0.9091, 0.1575, 0.8636, 0.2362, 0.9545, 0.2362, 0.1818, 0.1575, 0.1364, 0.2362, 0.2273, 0.2362, 0.3636, 0.1575, 0.3182, 0.2362, 0.4091, 0.2362, 0.5455, 0.1575, 0.5, 0.2362, 0.5909, 0.2362, 0.8182, 0.3149, 0.7273, 0.3149, 0.7727, 0.3937, 1.0, 0.3149, 0.9091, 0.3149, 0.9545, 0.3937, 0.2727, 0.3149, 0.1818, 0.3149, 0.2273, 0.3937, 0.4545, 0.3149, 0.3636, 0.3149, 0.4091, 0.3937, 0.6364, 0.3149, 0.5455, 0.3149, 0.5909, 0.3937, 0.5909, 0.3937, 0.5, 0.3937, 0.5455, 0.4724, 0.5909, 0.3937, 0.5455, 0.3149, 0.5, 0.3937, 0.5455, 0.3149, 0.4545, 0.3149, 0.5, 0.3937, 0.4091, 0.3937, 0.3182, 0.3937, 0.3636, 0.4724, 0.4091, 0.3937, 0.3636, 0.3149, 0.3182, 0.3937, 0.3636, 0.3149, 0.2727, 0.3149, 0.3182, 0.3937, 0.2273, 0.3937, 0.1364, 0.3937, 0.1818, 0.4724, 0.2273, 0.3937, 0.1818, 0.3149, 0.1364, 0.3937, 0.1818, 0.3149, 0.09091, 0.3149, 0.1364, 0.3937, 0.9545, 0.3937, 0.8636, 0.3937, 0.9091, 0.4724, 0.9545, 0.3937, 0.9091, 0.3149, 0.8636, 0.3937, 0.9091, 0.3149, 0.8182, 0.3149, 0.8636, 0.3937, 0.7727, 0.3937, 0.6818, 0.3937, 0.7273, 0.4724, 0.7727, 0.3937, 0.7273, 0.3149, 0.6818, 0.3937, 0.7273, 0.3149, 0.6364, 0.3149, 0.6818, 0.3937, 0.5909, 0.2362, 0.5455, 0.3149, 0.6364, 0.3149, 0.5909, 0.2362, 0.5, 0.2362, 0.5455, 0.3149, 0.5, 0.2362, 0.4545, 0.3149, 0.5455, 0.3149, 0.4091, 0.2362, 0.3636, 0.3149, 0.4545, 0.3149, 0.4091, 0.2362, 0.3182, 0.2362, 0.3636, 0.3149, 0.3182, 0.2362, 0.2727, 0.3149, 0.3636, 0.3149, 0.2273, 0.2362, 0.1818, 0.3149, 0.2727, 0.3149, 0.2273, 0.2362, 0.1364, 0.2362, 0.1818, 0.3149, 0.1364, 0.2362, 0.09091, 0.3149, 0.1818, 0.3149, 0.9545, 0.2362, 0.9091, 0.3149, 1.0, 0.3149, 0.9545, 0.2362, 0.8636, 0.2362, 0.9091, 0.3149, 0.8636, 0.2362, 0.8182, 0.3149, 0.9091, 0.3149, 0.7727, 0.2362, 0.7273, 0.3149, 0.8182, 0.3149, 0.7727, 0.2362, 0.6818, 0.2362, 0.7273, 0.3149, 0.6818, 0.2362, 0.6364, 0.3149, 0.7273, 0.3149, 0.5, 0.2362, 0.4091, 0.2362, 0.4545, 0.3149, 0.5, 0.2362, 0.4545, 0.1575, 0.4091, 0.2362, 0.4545, 0.1575, 0.3636, 0.1575, 0.4091, 0.2362, 0.3182, 0.2362, 0.2273, 0.2362, 0.2727, 0.3149, 0.3182, 0.2362, 0.2727, 0.1575, 0.2273, 0.2362, 0.2727, 0.1575, 0.1818, 0.1575, 0.2273, 0.2362, 0.1364, 0.2362, 0.04545, 0.2362, 0.09091, 0.3149, 0.1364, 0.2362, 0.09091, 0.1575, 0.04545, 0.2362, 0.09091, 0.1575, 0.0, 0.1575, 0.04545, 0.2362, 0.8636, 0.2362, 0.7727, 0.2362, 0.8182, 0.3149, 0.8636, 0.2362, 0.8182, 0.1575, 0.7727, 0.2362, 0.8182, 0.1575, 0.7273, 0.1575, 0.7727, 0.2362, 0.6818, 0.2362, 0.5909, 0.2362, 0.6364, 0.3149, 0.6818, 0.2362, 0.6364, 0.1575, 0.5909, 0.2362, 0.6364, 0.1575, 0.5455, 0.1575, 0.5909, 0.2362, 0.5, 0.07873, 0.4545, 0.1575, 0.5455, 0.1575, 0.5, 0.07873, 0.4091, 0.07873, 0.4545, 0.1575, 0.4091, 0.07873, 0.3636, 0.1575, 0.4545, 0.1575, 0.3182, 0.07873, 0.2727, 0.1575, 0.3636, 0.1575, 0.3182, 0.07873, 0.2273, 0.07873, 0.2727, 0.1575, 0.2273, 0.07873, 0.1818, 0.1575, 0.2727, 0.1575, 0.1364, 0.07873, 0.09091, 0.1575, 0.1818, 0.1575, 0.1364, 0.07873, 0.04545, 0.07873, 0.09091, 0.1575, 0.04545, 0.07873, 0.0, 0.1575, 0.09091, 0.1575, 0.6364, 0.1575, 0.5909, 0.07873, 0.5455, 0.1575, 0.6364, 0.1575, 0.6818, 0.07873, 0.5909, 0.07873, 0.6818, 0.07873, 0.6364, 0.0, 0.5909, 0.07873, 0.8636, 0.07873, 0.8182, 0.1575, 0.9091, 0.1575, 0.8636, 0.07873, 0.7727, 0.07873, 0.8182, 0.1575, 0.7727, 0.07873, 0.7273, 0.1575, 0.8182, 0.1575, 0.375, 0.0, 0.625, 0.0, 0.625, 0.25, 0.375, 0.25, 0.375, 0.25, 0.625, 0.25, 0.625, 0.5, 0.375, 0.5, 0.375, 0.5, 0.625, 0.5, 0.625, 0.75, 0.375, 0.75, 0.375, 0.75, 0.625, 0.75, 0.625, 1.0, 0.375, 1.0, 0.125, 0.5, 0.375, 0.5, 0.375, 0.75, 0.125, 0.75, 0.625, 0.5, 0.875, 0.5, 0.875, 0.75, 0.625, 0.75, 0.8182, 0.0, 0.7727, 0.07873, 0.8636, 0.07873, 0.7273, 0.1575, 0.6818, 0.07873, 0.6364, 0.1575, 0.09091, 0.0, 0.04545, 0.07873, 0.1364, 0.07873, 0.2727, 0.0, 0.2273, 0.07873, 0.3182, 0.07873, 0.4545, 0.0, 0.4091, 0.07873, 0.5, 0.07873, 0.7273, 0.1575, 0.6364, 0.1575, 0.6818, 0.2362, 0.9091, 0.1575, 0.8182, 0.1575, 0.8636, 0.2362, 0.1818, 0.1575, 0.09091, 0.1575, 0.1364, 0.2362, 0.3636, 0.1575, 0.2727, 0.1575, 0.3182, 0.2362, 0.5455, 0.1575, 0.4545, 0.1575, 0.5, 0.2362, 0.7273, 0.1575, 0.6818, 0.2362, 0.7727, 0.2362, 0.9091, 0.1575, 0.8636, 0.2362, 0.9545, 0.2362, 0.1818, 0.1575, 0.1364, 0.2362, 0.2273, 0.2362, 0.3636, 0.1575, 0.3182, 0.2362, 0.4091, 0.2362, 0.5455, 0.1575, 0.5, 0.2362, 0.5909, 0.2362, 0.8182, 0.3149, 0.7273, 0.3149, 0.7727, 0.3937, 1.0, 0.3149, 0.9091, 0.3149, 0.9545, 0.3937, 0.2727, 0.3149, 0.1818, 0.3149, 0.2273, 0.3937, 0.4545, 0.3149, 0.3636, 0.3149, 0.4091, 0.3937, 0.6364, 0.3149, 0.5455, 0.3149, 0.5909, 0.3937, 0.5909, 0.3937, 0.5, 0.3937, 0.5455, 0.4724, 0.5909, 0.3937, 0.5455, 0.3149, 0.5, 0.3937, 0.5455, 0.3149, 0.4545, 0.3149, 0.5, 0.3937, 0.4091, 0.3937, 0.3182, 0.3937, 0.3636, 0.4724, 0.4091, 0.3937, 0.3636, 0.3149, 0.3182, 0.3937, 0.3636, 0.3149, 0.2727, 0.3149, 0.3182, 0.3937, 0.2273, 0.3937, 0.1364, 0.3937, 0.1818, 0.4724, 0.2273, 0.3937, 0.1818, 0.3149, 0.1364, 0.3937, 0.1818, 0.3149, 0.09091, 0.3149, 0.1364, 0.3937, 0.9545, 0.3937, 0.8636, 0.3937, 0.9091, 0.4724, 0.9545, 0.3937, 0.9091, 0.3149, 0.8636, 0.3937, 0.9091, 0.3149, 0.8182, 0.3149, 0.8636, 0.3937, 0.7727, 0.3937, 0.6818, 0.3937, 0.7273, 0.4724, 0.7727, 0.3937, 0.7273, 0.3149, 0.6818, 0.3937, 0.7273, 0.3149, 0.6364, 0.3149, 0.6818, 0.3937, 0.5909, 0.2362, 0.5455, 0.3149, 0.6364, 0.3149, 0.5909, 0.2362, 0.5, 0.2362, 0.5455, 0.3149, 0.5, 0.2362, 0.4545, 0.3149, 0.5455, 0.3149, 0.4091, 0.2362, 0.3636, 0.3149, 0.4545, 0.3149, 0.4091, 0.2362, 0.3182, 0.2362, 0.3636, 0.3149, 0.3182, 0.2362, 0.2727, 0.3149, 0.3636, 0.3149, 0.2273, 0.2362, 0.1818, 0.3149, 0.2727, 0.3149, 0.2273, 0.2362, 0.1364, 0.2362, 0.1818, 0.3149, 0.1364, 0.2362, 0.09091, 0.3149, 0.1818, 0.3149, 0.9545, 0.2362, 0.9091, 0.3149, 1.0, 0.3149, 0.9545, 0.2362, 0.8636, 0.2362, 0.9091, 0.3149, 0.8636, 0.2362, 0.8182, 0.3149, 0.9091, 0.3149, 0.7727, 0.2362, 0.7273, 0.3149, 0.8182, 0.3149, 0.7727, 0.2362, 0.6818, 0.2362, 0.7273, 0.3149, 0.6818, 0.2362, 0.6364, 0.3149, 0.7273, 0.3149, 0.5, 0.2362, 0.4091, 0.2362, 0.4545, 0.3149, 0.5, 0.2362, 0.4545, 0.1575, 0.4091, 0.2362, 0.4545, 0.1575, 0.3636, 0.1575, 0.4091, 0.2362, 0.3182, 0.2362, 0.2273, 0.2362, 0.2727, 0.3149, 0.3182, 0.2362, 0.2727, 0.1575, 0.2273, 0.2362, 0.2727, 0.1575, 0.1818, 0.1575, 0.2273, 0.2362, 0.1364, 0.2362, 0.04545, 0.2362, 0.09091, 0.3149, 0.1364, 0.2362, 0.09091, 0.1575, 0.04545, 0.2362, 0.09091, 0.1575, 0.0, 0.1575, 0.04545, 0.2362, 0.8636, 0.2362, 0.7727, 0.2362, 0.8182, 0.3149, 0.8636, 0.2362, 0.8182, 0.1575, 0.7727, 0.2362, 0.8182, 0.1575, 0.7273, 0.1575, 0.7727, 0.2362, 0.6818, 0.2362, 0.5909, 0.2362, 0.6364, 0.3149, 0.6818, 0.2362, 0.6364, 0.1575, 0.5909, 0.2362, 0.6364, 0.1575, 0.5455, 0.1575, 0.5909, 0.2362, 0.5, 0.07873, 0.4545, 0.1575, 0.5455, 0.1575, 0.5, 0.07873, 0.4091, 0.07873, 0.4545, 0.1575, 0.4091, 0.07873, 0.3636, 0.1575, 0.4545, 0.1575, 0.3182, 0.07873, 0.2727, 0.1575, 0.3636, 0.1575, 0.3182, 0.07873, 0.2273, 0.07873, 0.2727, 0.1575, 0.2273, 0.07873, 0.1818, 0.1575, 0.2727, 0.1575, 0.1364, 0.07873, 0.09091, 0.1575, 0.1818, 0.1575, 0.1364, 0.07873, 0.04545, 0.07873, 0.09091, 0.1575, 0.04545, 0.07873, 0.0, 0.1575, 0.09091, 0.1575, 0.6364, 0.1575, 0.5909, 0.07873, 0.5455, 0.1575, 0.6364, 0.1575, 0.6818, 0.07873, 0.5909, 0.07873, 0.6818, 0.07873, 0.6364, 0.0, 0.5909, 0.07873, 0.8636, 0.07873, 0.8182, 0.1575, 0.9091, 0.1575, 0.8636, 0.07873, 0.7727, 0.07873, 0.8182, 0.1575, 0.7727, 0.07873, 0.7273, 0.1575, 0.8182, 0.1575, 0.375, 0.0, 0.375, 0.25, 0.625, 0.25, 0.625, 0.0, 0.375, 0.25, 0.375, 0.5, 0.625, 0.5, 0.625, 0.25, 0.375, 0.5, 0.375, 0.75, 0.625, 0.75, 0.625, 0.5, 0.375, 0.75, 0.375, 1.0, 0.625, 1.0, 0.625, 0.75, 0.125, 0.5, 0.125, 0.75, 0.375, 0.75, 0.375, 0.5, 0.625, 0.5, 0.625, 0.75, 0.875, 0.75, 0.875, 0.5, 0.4822, 0.0, 0.625, 0.0, 0.625, 0.25, 0.4822, 0.25, 0.4822, 0.25, 0.625, 0.25, 0.625, 0.5, 0.4822, 0.5, 0.4822, 0.5, 0.625, 0.5, 0.625, 0.75, 0.4822, 0.75, 0.4822, 0.75, 0.625, 0.75, 0.625, 1.0, 0.4822, 1.0, 0.125, 0.5, 0.375, 0.5, 0.375, 0.75, 0.125, 0.75, 0.625, 0.5, 0.875, 0.5, 0.875, 0.75, 0.625, 0.75, 0.375, 0.75, 0.4822, 0.75, 0.4822, 1.0, 0.375, 1.0, 0.375, 0.5, 0.4822, 0.5, 0.4822, 0.75, 0.375, 0.75, 0.375, 0.25, 0.4822, 0.25, 0.4822, 0.5, 0.375, 0.5, 0.375, 0.0, 0.4822, 0.0, 0.4822, 0.25, 0.375, 0.25, 0.375, 0.0, 0.375, 0.25, 0.625, 0.25, 0.625, 0.0, 0.375, 0.25, 0.375, 0.5, 0.625, 0.5, 0.625, 0.25, 0.375, 0.5, 0.375, 0.75, 0.625, 0.75, 0.625, 0.5, 0.375, 0.75, 0.375, 1.0, 0.625, 1.0, 0.625, 0.75, 0.125, 0.5, 0.125, 0.75, 0.375, 0.75, 0.375, 0.5, 0.625, 0.5, 0.625, 0.75, 0.875, 0.75, 0.875, 0.5, 0.375, 0.0, 0.375, 0.25, 0.625, 0.25, 0.625, 0.0, 0.375, 0.25, 0.375, 0.5, 0.625, 0.5, 0.625, 0.25, 0.375, 0.5, 0.375, 0.75, 0.625, 0.75, 0.625, 0.5, 0.375, 0.75, 0.375, 1.0, 0.625, 1.0, 0.625, 0.75, 0.125, 0.5, 0.125, 0.75, 0.375, 0.75, 0.375, 0.5, 0.625, 0.5, 0.625, 0.75, 0.875, 0.75, 0.875, 0.5, 0.8182, 0.0, 0.8636, 0.07873, 0.7727, 0.07873, 0.7273, 0.1575, 0.6364, 0.1575, 0.6818, 0.07873, 0.09091, 0.0, 0.1364, 0.07873, 0.04545, 0.07873, 0.2727, 0.0, 0.3182, 0.07873, 0.2273, 0.07873, 0.4545, 0.0, 0.5, 0.07873, 0.4091, 0.07873, 0.7273, 0.1575, 0.6818, 0.2362, 0.6364, 0.1575, 0.9091, 0.1575, 0.8636, 0.2362, 0.8182, 0.1575, 0.1818, 0.1575, 0.1364, 0.2362, 0.09091, 0.1575, 0.3636, 0.1575, 0.3182, 0.2362, 0.2727, 0.1575, 0.5455, 0.1575, 0.5, 0.2362, 0.4545, 0.1575, 0.7273, 0.1575, 0.7727, 0.2362, 0.6818, 0.2362, 0.9091, 0.1575, 0.9545, 0.2362, 0.8636, 0.2362, 0.1818, 0.1575, 0.2273, 0.2362, 0.1364, 0.2362, 0.3636, 0.1575, 0.4091, 0.2362, 0.3182, 0.2362, 0.5455, 0.1575, 0.5909, 0.2362, 0.5, 0.2362, 0.8182, 0.3149, 0.7727, 0.3937, 0.7273, 0.3149, 1.0, 0.3149, 0.9545, 0.3937, 0.9091, 0.3149, 0.2727, 0.3149, 0.2273, 0.3937, 0.1818, 0.3149, 0.4545, 0.3149, 0.4091, 0.3937, 0.3636, 0.3149, 0.6364, 0.3149, 0.5909, 0.3937, 0.5455, 0.3149, 0.5909, 0.3937, 0.5455, 0.4724, 0.5, 0.3937, 0.5909, 0.3937, 0.5, 0.3937, 0.5455, 0.3149, 0.5455, 0.3149, 0.5, 0.3937, 0.4545, 0.3149, 0.4091, 0.3937, 0.3636, 0.4724, 0.3182, 0.3937, 0.4091, 0.3937, 0.3182, 0.3937, 0.3636, 0.3149, 0.3636, 0.3149, 0.3182, 0.3937, 0.2727, 0.3149, 0.2273, 0.3937, 0.1818, 0.4724, 0.1364, 0.3937, 0.2273, 0.3937, 0.1364, 0.3937, 0.1818, 0.3149, 0.1818, 0.3149, 0.1364, 0.3937, 0.09091, 0.3149, 0.9545, 0.3937, 0.9091, 0.4724, 0.8636, 0.3937, 0.9545, 0.3937, 0.8636, 0.3937, 0.9091, 0.3149, 0.9091, 0.3149, 0.8636, 0.3937, 0.8182, 0.3149, 0.7727, 0.3937, 0.7273, 0.4724, 0.6818, 0.3937, 0.7727, 0.3937, 0.6818, 0.3937, 0.7273, 0.3149, 0.7273, 0.3149, 0.6818, 0.3937, 0.6364, 0.3149, 0.5909, 0.2362, 0.6364, 0.3149, 0.5455, 0.3149, 0.5909, 0.2362, 0.5455, 0.3149, 0.5, 0.2362, 0.5, 0.2362, 0.5455, 0.3149, 0.4545, 0.3149, 0.4091, 0.2362, 0.4545, 0.3149, 0.3636, 0.3149, 0.4091, 0.2362, 0.3636, 0.3149, 0.3182, 0.2362, 0.3182, 0.2362, 0.3636, 0.3149, 0.2727, 0.3149, 0.2273, 0.2362, 0.2727, 0.3149, 0.1818, 0.3149, 0.2273, 0.2362, 0.1818, 0.3149, 0.1364, 0.2362, 0.1364, 0.2362, 0.1818, 0.3149, 0.09091, 0.3149, 0.9545, 0.2362, 1.0, 0.3149, 0.9091, 0.3149, 0.9545, 0.2362, 0.9091, 0.3149, 0.8636, 0.2362, 0.8636, 0.2362, 0.9091, 0.3149, 0.8182, 0.3149, 0.7727, 0.2362, 0.8182, 0.3149, 0.7273, 0.3149, 0.7727, 0.2362, 0.7273, 0.3149, 0.6818, 0.2362, 0.6818, 0.2362, 0.7273, 0.3149, 0.6364, 0.3149, 0.5, 0.2362, 0.4545, 0.3149, 0.4091, 0.2362, 0.5, 0.2362, 0.4091, 0.2362, 0.4545, 0.1575, 0.4545, 0.1575, 0.4091, 0.2362, 0.3636, 0.1575, 0.3182, 0.2362, 0.2727, 0.3149, 0.2273, 0.2362, 0.3182, 0.2362, 0.2273, 0.2362, 0.2727, 0.1575, 0.2727, 0.1575, 0.2273, 0.2362, 0.1818, 0.1575, 0.1364, 0.2362, 0.09091, 0.3149, 0.04545, 0.2362, 0.1364, 0.2362, 0.04545, 0.2362, 0.09091, 0.1575, 0.09091, 0.1575, 0.04545, 0.2362, 0.0, 0.1575, 0.8636, 0.2362, 0.8182, 0.3149, 0.7727, 0.2362, 0.8636, 0.2362, 0.7727, 0.2362, 0.8182, 0.1575, 0.8182, 0.1575, 0.7727, 0.2362, 0.7273, 0.1575, 0.6818, 0.2362, 0.6364, 0.3149, 0.5909, 0.2362, 0.6818, 0.2362, 0.5909, 0.2362, 0.6364, 0.1575, 0.6364, 0.1575, 0.5909, 0.2362, 0.5455, 0.1575, 0.5, 0.07873, 0.5455, 0.1575, 0.4545, 0.1575, 0.5, 0.07873, 0.4545, 0.1575, 0.4091, 0.07873, 0.4091, 0.07873, 0.4545, 0.1575, 0.3636, 0.1575, 0.3182, 0.07873, 0.3636, 0.1575, 0.2727, 0.1575, 0.3182, 0.07873, 0.2727, 0.1575, 0.2273, 0.07873, 0.2273, 0.07873, 0.2727, 0.1575, 0.1818, 0.1575, 0.1364, 0.07873, 0.1818, 0.1575, 0.09091, 0.1575, 0.1364, 0.07873, 0.09091, 0.1575, 0.04545, 0.07873, 0.04545, 0.07873, 0.09091, 0.1575, 0.0, 0.1575, 0.6364, 0.1575, 0.5455, 0.1575, 0.5909, 0.07873, 0.6364, 0.1575, 0.5909, 0.07873, 0.6818, 0.07873, 0.6818, 0.07873, 0.5909, 0.07873, 0.6364, 0.0, 0.8636, 0.07873, 0.9091, 0.1575, 0.8182, 0.1575, 0.8636, 0.07873, 0.8182, 0.1575, 0.7727, 0.07873, 0.7727, 0.07873, 0.8182, 0.1575, 0.7273, 0.1575, 0.5309, 0.0, 0.5309, 0.25, 0.625, 0.25, 0.625, 0.0, 0.5309, 0.25, 0.5309, 0.5, 0.625, 0.5, 0.625, 0.25, 0.5309, 0.5, 0.5309, 0.75, 0.625, 0.75, 0.625, 0.5, 0.5309, 0.75, 0.5309, 1.0, 0.625, 1.0, 0.625, 0.75, 0.125, 0.5, 0.125, 0.75, 0.375, 0.75, 0.375, 0.5, 0.625, 0.5, 0.625, 0.75, 0.875, 0.75, 0.875, 0.5, 0.375, 0.75, 0.375, 1.0, 0.5309, 1.0, 0.5309, 0.75, 0.375, 0.5, 0.375, 0.75, 0.5309, 0.75, 0.5309, 0.5, 0.375, 0.25, 0.375, 0.5, 0.5309, 0.5, 0.5309, 0.25, 0.375, 0.0, 0.375, 0.25, 0.5309, 0.25, 0.5309, 0.0, 0.8182, 0.0, 0.8636, 0.07873, 0.7727, 0.07873, 0.7273, 0.1575, 0.6364, 0.1575, 0.6818, 0.07873, 0.09091, 0.0, 0.1364, 0.07873, 0.04545, 0.07873, 0.2727, 0.0, 0.3182, 0.07873, 0.2273, 0.07873, 0.4545, 0.0, 0.5, 0.07873, 0.4091, 0.07873, 0.7273, 0.1575, 0.6818, 0.2362, 0.6364, 0.1575, 0.9091, 0.1575, 0.8636, 0.2362, 0.8182, 0.1575, 0.1818, 0.1575, 0.1364, 0.2362, 0.09091, 0.1575, 0.3636, 0.1575, 0.3182, 0.2362, 0.2727, 0.1575, 0.5455, 0.1575, 0.5, 0.2362, 0.4545, 0.1575, 0.7273, 0.1575, 0.7727, 0.2362, 0.6818, 0.2362, 0.9091, 0.1575, 0.9545, 0.2362, 0.8636, 0.2362, 0.1818, 0.1575, 0.2273, 0.2362, 0.1364, 0.2362, 0.3636, 0.1575, 0.4091, 0.2362, 0.3182, 0.2362, 0.5455, 0.1575, 0.5909, 0.2362, 0.5, 0.2362, 0.8182, 0.3149, 0.7727, 0.3937, 0.7273, 0.3149, 1.0, 0.3149, 0.9545, 0.3937, 0.9091, 0.3149, 0.2727, 0.3149, 0.2273, 0.3937, 0.1818, 0.3149, 0.4545, 0.3149, 0.4091, 0.3937, 0.3636, 0.3149, 0.6364, 0.3149, 0.5909, 0.3937, 0.5455, 0.3149, 0.5909, 0.3937, 0.5455, 0.4724, 0.5, 0.3937, 0.5909, 0.3937, 0.5, 0.3937, 0.5455, 0.3149, 0.5455, 0.3149, 0.5, 0.3937, 0.4545, 0.3149, 0.4091, 0.3937, 0.3636, 0.4724, 0.3182, 0.3937, 0.4091, 0.3937, 0.3182, 0.3937, 0.3636, 0.3149, 0.3636, 0.3149, 0.3182, 0.3937, 0.2727, 0.3149, 0.2273, 0.3937, 0.1818, 0.4724, 0.1364, 0.3937, 0.2273, 0.3937, 0.1364, 0.3937, 0.1818, 0.3149, 0.1818, 0.3149, 0.1364, 0.3937, 0.09091, 0.3149, 0.9545, 0.3937, 0.9091, 0.4724, 0.8636, 0.3937, 0.9545, 0.3937, 0.8636, 0.3937, 0.9091, 0.3149, 0.9091, 0.3149, 0.8636, 0.3937, 0.8182, 0.3149, 0.7727, 0.3937, 0.7273, 0.4724, 0.6818, 0.3937, 0.7727, 0.3937, 0.6818, 0.3937, 0.7273, 0.3149, 0.7273, 0.3149, 0.6818, 0.3937, 0.6364, 0.3149, 0.5909, 0.2362, 0.6364, 0.3149, 0.5455, 0.3149, 0.5909, 0.2362, 0.5455, 0.3149, 0.5, 0.2362, 0.5, 0.2362, 0.5455, 0.3149, 0.4545, 0.3149, 0.4091, 0.2362, 0.4545, 0.3149, 0.3636, 0.3149, 0.4091, 0.2362, 0.3636, 0.3149, 0.3182, 0.2362, 0.3182, 0.2362, 0.3636, 0.3149, 0.2727, 0.3149, 0.2273, 0.2362, 0.2727, 0.3149, 0.1818, 0.3149, 0.2273, 0.2362, 0.1818, 0.3149, 0.1364, 0.2362, 0.1364, 0.2362, 0.1818, 0.3149, 0.09091, 0.3149, 0.9545, 0.2362, 1.0, 0.3149, 0.9091, 0.3149, 0.9545, 0.2362, 0.9091, 0.3149, 0.8636, 0.2362, 0.8636, 0.2362, 0.9091, 0.3149, 0.8182, 0.3149, 0.7727, 0.2362, 0.8182, 0.3149, 0.7273, 0.3149, 0.7727, 0.2362, 0.7273, 0.3149, 0.6818, 0.2362, 0.6818, 0.2362, 0.7273, 0.3149, 0.6364, 0.3149, 0.5, 0.2362, 0.4545, 0.3149, 0.4091, 0.2362, 0.5, 0.2362, 0.4091, 0.2362, 0.4545, 0.1575, 0.4545, 0.1575, 0.4091, 0.2362, 0.3636, 0.1575, 0.3182, 0.2362, 0.2727, 0.3149, 0.2273, 0.2362, 0.3182, 0.2362, 0.2273, 0.2362, 0.2727, 0.1575, 0.2727, 0.1575, 0.2273, 0.2362, 0.1818, 0.1575, 0.1364, 0.2362, 0.09091, 0.3149, 0.04545, 0.2362, 0.1364, 0.2362, 0.04545, 0.2362, 0.09091, 0.1575, 0.09091, 0.1575, 0.04545, 0.2362, 0.0, 0.1575, 0.8636, 0.2362, 0.8182, 0.3149, 0.7727, 0.2362, 0.8636, 0.2362, 0.7727, 0.2362, 0.8182, 0.1575, 0.8182, 0.1575, 0.7727, 0.2362, 0.7273, 0.1575, 0.6818, 0.2362, 0.6364, 0.3149, 0.5909, 0.2362, 0.6818, 0.2362, 0.5909, 0.2362, 0.6364, 0.1575, 0.6364, 0.1575, 0.5909, 0.2362, 0.5455, 0.1575, 0.5, 0.07873, 0.5455, 0.1575, 0.4545, 0.1575, 0.5, 0.07873, 0.4545, 0.1575, 0.4091, 0.07873, 0.4091, 0.07873, 0.4545, 0.1575, 0.3636, 0.1575, 0.3182, 0.07873, 0.3636, 0.1575, 0.2727, 0.1575, 0.3182, 0.07873, 0.2727, 0.1575, 0.2273, 0.07873, 0.2273, 0.07873, 0.2727, 0.1575, 0.1818, 0.1575, 0.1364, 0.07873, 0.1818, 0.1575, 0.09091, 0.1575, 0.1364, 0.07873, 0.09091, 0.1575, 0.04545, 0.07873, 0.04545, 0.07873, 0.09091, 0.1575, 0.0, 0.1575, 0.6364, 0.1575, 0.5455, 0.1575, 0.5909, 0.07873, 0.6364, 0.1575, 0.5909, 0.07873, 0.6818, 0.07873, 0.6818, 0.07873, 0.5909, 0.07873, 0.6364, 0.0, 0.8636, 0.07873, 0.9091, 0.1575, 0.8182, 0.1575, 0.8636, 0.07873, 0.8182, 0.1575, 0.7727, 0.07873, 0.7727, 0.07873, 0.8182, 0.1575, 0.7273, 0.1575, 0.375, 0.0, 0.375, 0.25, 0.625, 0.25, 0.625, 0.0, 0.375, 0.25, 0.375, 0.5, 0.625, 0.5, 0.625, 0.25, 0.375, 0.5, 0.375, 0.75, 0.625, 0.75, 0.625, 0.5, 0.375, 0.75, 0.375, 1.0, 0.625, 1.0, 0.625, 0.75, 0.125, 0.5, 0.125, 0.75, 0.375, 0.75, 0.375, 0.5, 0.625, 0.5, 0.625, 0.75, 0.875, 0.75, 0.875, 0.5, 0.8182, 0.0, 0.8636, 0.07873, 0.7727, 0.07873, 0.7273, 0.1575, 0.6364, 0.1575, 0.6818, 0.07873, 0.09091, 0.0, 0.1364, 0.07873, 0.04545, 0.07873, 0.2727, 0.0, 0.3182, 0.07873, 0.2273, 0.07873, 0.4545, 0.0, 0.5, 0.07873, 0.4091, 0.07873, 0.7273, 0.1575, 0.6818, 0.2362, 0.6364, 0.1575, 0.9091, 0.1575, 0.8636, 0.2362, 0.8182, 0.1575, 0.1818, 0.1575, 0.1364, 0.2362, 0.09091, 0.1575, 0.3636, 0.1575, 0.3182, 0.2362, 0.2727, 0.1575, 0.5455, 0.1575, 0.5, 0.2362, 0.4545, 0.1575, 0.7273, 0.1575, 0.7727, 0.2362, 0.6818, 0.2362, 0.9091, 0.1575, 0.9545, 0.2362, 0.8636, 0.2362, 0.1818, 0.1575, 0.2273, 0.2362, 0.1364, 0.2362, 0.3636, 0.1575, 0.4091, 0.2362, 0.3182, 0.2362, 0.5455, 0.1575, 0.5909, 0.2362, 0.5, 0.2362, 0.8182, 0.3149, 0.7727, 0.3937, 0.7273, 0.3149, 1.0, 0.3149, 0.9545, 0.3937, 0.9091, 0.3149, 0.2727, 0.3149, 0.2273, 0.3937, 0.1818, 0.3149, 0.4545, 0.3149, 0.4091, 0.3937, 0.3636, 0.3149, 0.6364, 0.3149, 0.5909, 0.3937, 0.5455, 0.3149, 0.5909, 0.3937, 0.5455, 0.4724, 0.5, 0.3937, 0.5909, 0.3937, 0.5, 0.3937, 0.5455, 0.3149, 0.5455, 0.3149, 0.5, 0.3937, 0.4545, 0.3149, 0.4091, 0.3937, 0.3636, 0.4724, 0.3182, 0.3937, 0.4091, 0.3937, 0.3182, 0.3937, 0.3636, 0.3149, 0.3636, 0.3149, 0.3182, 0.3937, 0.2727, 0.3149, 0.2273, 0.3937, 0.1818, 0.4724, 0.1364, 0.3937, 0.2273, 0.3937, 0.1364, 0.3937, 0.1818, 0.3149, 0.1818, 0.3149, 0.1364, 0.3937, 0.09091, 0.3149, 0.9545, 0.3937, 0.9091, 0.4724, 0.8636, 0.3937, 0.9545, 0.3937, 0.8636, 0.3937, 0.9091, 0.3149, 0.9091, 0.3149, 0.8636, 0.3937, 0.8182, 0.3149, 0.7727, 0.3937, 0.7273, 0.4724, 0.6818, 0.3937, 0.7727, 0.3937, 0.6818, 0.3937, 0.7273, 0.3149, 0.7273, 0.3149, 0.6818, 0.3937, 0.6364, 0.3149, 0.5909, 0.2362, 0.6364, 0.3149, 0.5455, 0.3149, 0.5909, 0.2362, 0.5455, 0.3149, 0.5, 0.2362, 0.5, 0.2362, 0.5455, 0.3149, 0.4545, 0.3149, 0.4091, 0.2362, 0.4545, 0.3149, 0.3636, 0.3149, 0.4091, 0.2362, 0.3636, 0.3149, 0.3182, 0.2362, 0.3182, 0.2362, 0.3636, 0.3149, 0.2727, 0.3149, 0.2273, 0.2362, 0.2727, 0.3149, 0.1818, 0.3149, 0.2273, 0.2362, 0.1818, 0.3149, 0.1364, 0.2362, 0.1364, 0.2362, 0.1818, 0.3149, 0.09091, 0.3149, 0.9545, 0.2362, 1.0, 0.3149, 0.9091, 0.3149, 0.9545, 0.2362, 0.9091, 0.3149, 0.8636, 0.2362, 0.8636, 0.2362, 0.9091, 0.3149, 0.8182, 0.3149, 0.7727, 0.2362, 0.8182, 0.3149, 0.7273, 0.3149, 0.7727, 0.2362, 0.7273, 0.3149, 0.6818, 0.2362, 0.6818, 0.2362, 0.7273, 0.3149, 0.6364, 0.3149, 0.5, 0.2362, 0.4545, 0.3149, 0.4091, 0.2362, 0.5, 0.2362, 0.4091, 0.2362, 0.4545, 0.1575, 0.4545, 0.1575, 0.4091, 0.2362, 0.3636, 0.1575, 0.3182, 0.2362, 0.2727, 0.3149, 0.2273, 0.2362, 0.3182, 0.2362, 0.2273, 0.2362, 0.2727, 0.1575, 0.2727, 0.1575, 0.2273, 0.2362, 0.1818, 0.1575, 0.1364, 0.2362, 0.09091, 0.3149, 0.04545, 0.2362, 0.1364, 0.2362, 0.04545, 0.2362, 0.09091, 0.1575, 0.09091, 0.1575, 0.04545, 0.2362, 0.0, 0.1575, 0.8636, 0.2362, 0.8182, 0.3149, 0.7727, 0.2362, 0.8636, 0.2362, 0.7727, 0.2362, 0.8182, 0.1575, 0.8182, 0.1575, 0.7727, 0.2362, 0.7273, 0.1575, 0.6818, 0.2362, 0.6364, 0.3149, 0.5909, 0.2362, 0.6818, 0.2362, 0.5909, 0.2362, 0.6364, 0.1575, 0.6364, 0.1575, 0.5909, 0.2362, 0.5455, 0.1575, 0.5, 0.07873, 0.5455, 0.1575, 0.4545, 0.1575, 0.5, 0.07873, 0.4545, 0.1575, 0.4091, 0.07873, 0.4091, 0.07873, 0.4545, 0.1575, 0.3636, 0.1575, 0.3182, 0.07873, 0.3636, 0.1575, 0.2727, 0.1575, 0.3182, 0.07873, 0.2727, 0.1575, 0.2273, 0.07873, 0.2273, 0.07873, 0.2727, 0.1575, 0.1818, 0.1575, 0.1364, 0.07873, 0.1818, 0.1575, 0.09091, 0.1575, 0.1364, 0.07873, 0.09091, 0.1575, 0.04545, 0.07873, 0.04545, 0.07873, 0.09091, 0.1575, 0.0, 0.1575, 0.6364, 0.1575, 0.5455, 0.1575, 0.5909, 0.07873, 0.6364, 0.1575, 0.5909, 0.07873, 0.6818, 0.07873, 0.6818, 0.07873, 0.5909, 0.07873, 0.6364, 0.0, 0.8636, 0.07873, 0.9091, 0.1575, 0.8182, 0.1575, 0.8636, 0.07873, 0.8182, 0.1575, 0.7727, 0.07873, 0.7727, 0.07873, 0.8182, 0.1575, 0.7273, 0.1575, 0.375, 0.0, 0.625, 0.0, 0.625, 0.25, 0.375, 0.25, 0.375, 0.25, 0.625, 0.25, 0.625, 0.5, 0.375, 0.5, 0.375, 0.5, 0.625, 0.5, 0.625, 0.75, 0.375, 0.75, 0.375, 0.75, 0.625, 0.75, 0.625, 1.0, 0.375, 1.0, 0.125, 0.5, 0.375, 0.5, 0.375, 0.75, 0.125, 0.75, 0.625, 0.5, 0.875, 0.5, 0.875, 0.75, 0.625, 0.75, 0.4822, 0.0, 0.4822, 0.25, 0.625, 0.25, 0.625, 0.0, 0.4822, 0.25, 0.4822, 0.5, 0.625, 0.5, 0.625, 0.25, 0.4822, 0.5, 0.4822, 0.75, 0.625, 0.75, 0.625, 0.5, 0.4822, 0.75, 0.4822, 1.0, 0.625, 1.0, 0.625, 0.75, 0.125, 0.5, 0.125, 0.75, 0.375, 0.75, 0.375, 0.5, 0.625, 0.5, 0.625, 0.75, 0.875, 0.75, 0.875, 0.5, 0.375, 0.75, 0.375, 1.0, 0.4822, 1.0, 0.4822, 0.75, 0.375, 0.5, 0.375, 0.75, 0.4822, 0.75, 0.4822, 0.5, 0.375, 0.25, 0.375, 0.5, 0.4822, 0.5, 0.4822, 0.25, 0.375, 0.0, 0.375, 0.25, 0.4822, 0.25, 0.4822, 0.0, 0.375, 0.0, 0.625, 0.0, 0.625, 0.25, 0.375, 0.25, 0.375, 0.25, 0.625, 0.25, 0.625, 0.5, 0.375, 0.5, 0.375, 0.5, 0.625, 0.5, 0.625, 0.75, 0.375, 0.75, 0.375, 0.75, 0.625, 0.75, 0.625, 1.0, 0.375, 1.0, 0.125, 0.5, 0.375, 0.5, 0.375, 0.75, 0.125, 0.75, 0.625, 0.5, 0.875, 0.5, 0.875, 0.75, 0.625, 0.75, 0.375, 0.1516, 0.375, 0.25, 0.625, 0.25, 0.625, 0.1516, 0.375, 0.25, 0.375, 0.5, 0.625, 0.5, 0.625, 0.25, 0.375, 0.6878, 0.375, 0.75, 0.625, 0.75, 0.625, 0.6878, 0.375, 0.75, 0.375, 1.0, 0.625, 1.0, 0.625, 0.75, 0.125, 0.6878, 0.125, 0.75, 0.375, 0.75, 0.375, 0.6878, 0.625, 0.6878, 0.625, 0.75, 0.875, 0.75, 0.875, 0.6878, 0.625, 0.5, 0.625, 0.5984, 0.875, 0.5984, 0.875, 0.5, 0.125, 0.5, 0.125, 0.5984, 0.375, 0.5984, 0.375, 0.5, 0.375, 0.5, 0.375, 0.5984, 0.625, 0.5984, 0.625, 0.5, 0.375, 0.06218, 0.375, 0.1516, 0.625, 0.1516, 0.625, 0.06218, 0.375, 0.0, 0.375, 0.06218, 0.625, 0.06218, 0.625, 0.0, 0.625, 0.5984, 0.625, 0.6878, 0.875, 0.6878, 0.875, 0.5984, 0.125, 0.5984, 0.125, 0.6878, 0.375, 0.6878, 0.375, 0.5984, 0.375, 0.5984, 0.375, 0.6878, 0.625, 0.6878, 0.625, 0.5984])
me_cube_011.use_remesh_preserve_volume = False
me_cube_011.use_remesh_preserve_attributes = False
me_cube_011.use_mirror_vertex_groups = False
me_cube_011.update()
arm_armature = bpy.data.armatures.new('Armature')  # bones are not reproduced

# ---- objects
ob_light = bpy.data.objects.new('Light', light_light)
ob_camera = bpy.data.objects.new('Camera', cam_camera)
ob_body = bpy.data.objects.new('Body', me_cube_011)
ob_armature = bpy.data.objects.new('Armature', arm_armature)
ob_front = bpy.data.objects.new('front', None)
ob_side = bpy.data.objects.new('side', None)

# ---- transforms, parenting, visibility, modifiers, constraints
ob_light.location = (4.076, 1.005, 5.767)
ob_light.rotation_euler = (0.6503, 0.05522, 1.866)
ob_light.lock_rotations_4d = False
ob_light.empty_display_type = 'ARROWS'
ob_light.color = (0.0, 0.0, 0.0, 0.0)
ob_light.lineart.crease_threshold = 0.0
ob_camera.location = (7.359, -6.926, 4.821)
ob_camera.rotation_euler = (1.109, 0.0, 0.8149)
ob_camera.lock_rotations_4d = False
ob_camera.empty_display_type = 'ARROWS'
ob_camera.color = (0.0, 0.0, 0.0, 0.0)
ob_camera.display_type = 'WIRE'
ob_camera.lineart.crease_threshold = 0.0
ob_body.parent = ob_armature
ob_body.matrix_parent_inverse = Matrix(((1.941, -0.0, 0.0, -0.09923), (-0.0, 1.941, -0.0, -0.1284), (0.0, -0.0, 1.941, -4.648), (-0.0, 0.0, -0.0, 1.0)))
ob_body.location = (0.4013, -0.1422, 0.1099)
ob_body.lineart.crease_threshold = 0.0
_vg = ob_body.vertex_groups.new(name='Pelvis')
for _i, _w in zip([56, 57, 58, 59, 60, 61, 62, 63, 64, 66, 67], [0.6466, 0.1094, 0.1383, 0.06468, 0.7455, 0.1315, 0.6004, 0.1, 0.1201, 0.1031, 0.1571]): _vg.add([_i], _w, 'REPLACE')
_vg = ob_body.vertex_groups.new(name='Torso')
for _i, _w in zip([48, 49, 50, 51, 52, 53, 54, 55, 57, 59, 61, 63], [0.9478, 0.8752, 0.89, 0.3246, 0.9662, 0.9289, 0.9784, 0.9182, 0.8531, 0.7689, 0.854, 0.9005]): _vg.add([_i], _w, 'REPLACE')
_vg = ob_body.vertex_groups.new(name='Chest')
for _i, _w in zip([36, 37, 38, 39, 40, 41, 42, 43, 44, 45, 46, 47, 48, 49, 50, 51, 53, 55, 312, 313, 314, 315, 316, 317, 318, 319, 320, 321, 322, 323, 324, 325, 326, 327, 328, 329, 330, 331, 332, 333, 334, 335, 336, 337, 338, 339, 340, 341, 342, 343, 344, 345, 346, 347, 348, 349, 350, 351, 352, 353], [0.6086, 0.736, 0.225, 0.6159, 0.7113, 0.7638, 0.5642, 0.6741, 0.8338, 0.4947, 0.6302, 0.8733, 0.02499, 0.6148, 0.11, 0.6754, 0.4911, 0.5718, 0.09068, 0.1977, 0.2557, 0.3441, 0.2344, 0.1838, 0.2501, 0.3061, 0.2958, 0.2409, 0.2272, 0.264, 0.2009, 0.1521, 0.216, 0.1804, 0.1185, 0.2332, 0.3151, 0.1727, 0.289, 0.1958, 0.213, 0.2083, 0.2529, 0.2273, 0.368, 0.2936, 0.2765, 0.3472, 0.216, 0.238, 0.2372, 0.2745, 0.3116, 0.2646, 0.232, 0.2588, 0.2456, 0.2826, 0.2789, 0.2541]): _vg.add([_i], _w, 'REPLACE')
_vg = ob_body.vertex_groups.new(name='Neck')
for _i, _w in zip([28, 29, 30, 31, 32, 33, 34, 35, 37, 39, 41, 43], [0.7164, 0.06612, 0.8282, 0.09883, 0.9096, 0.06624, 0.8689, 0.1078, 0.6361, 0.6877, 0.6748, 0.5575]): _vg.add([_i], _w, 'REPLACE')
_vg = ob_body.vertex_groups.new(name='Head')
for _i, _w in zip([16, 17, 18, 19, 20, 21, 22, 23, 24, 25, 26, 27, 28, 29, 30, 31, 32, 33, 34, 35], [1.0, 1.0, 1.0, 1.0, 1.0, 1.0, 1.0, 1.0, 1.0, 1.0, 1.0, 1.0, 0.3078, 0.9339, 0.1718, 0.9012, 0.09035, 0.9338, 0.1311, 0.8922]): _vg.add([_i], _w, 'REPLACE')
_vg = ob_body.vertex_groups.new(name='UpperArm.L')
for _i, _w in zip([130, 131, 132, 133, 134, 135, 136, 137, 138, 139, 140, 141, 142, 143, 144, 145, 146, 147, 148, 149, 150, 151, 152, 153, 154, 155, 156, 157, 158, 159, 160, 161, 162, 163, 164, 165, 166, 167, 168, 169, 170, 171, 172, 173, 174, 175, 176, 177, 178, 179, 182, 183, 184, 185, 186, 187, 188, 189, 190, 191, 200, 201, 202, 203, 204, 205, 206, 207, 208, 209, 210, 211, 212, 213, 214, 215, 216, 217, 218, 219, 220, 221], [0.9978, 0.9092, 1.0, 1.0, 0.9996, 0.9053, 1.0, 1.0, 1.0, 0.9925, 1.0, 1.0, 0.9914, 0.9031, 0.9343, 0.9796, 0.9975, 1.0, 1.0, 1.0, 1.0, 0.9156, 0.9996, 1.0, 1.0, 0.9985, 1.0, 1.0, 0.9987, 1.0, 1.0, 0.9045, 1.0, 1.0, 1.0, 0.9936, 1.0, 1.0, 1.0, 1.0, 1.0, 1.0, 0.9028, 0.9028, 0.9027, 0.8987, 0.902, 0.9028, 0.9027, 0.9028, 0.00279, 0.00831, 0.02004, 0.01771, 0.1759, 0.1709, 0.1073, 0.2765, 0.1677, 0.8159, 0.002147, 0.01559, 0.06161, 0.06864, 0.06407, 0.0605, 0.06601, 0.06772, 0.05936, 0.05764, 0.09087, 0.08777, 0.1885, 0.1996, 0.1559, 0.1381, 0.183, 0.8245, 0.7031, 0.652, 0.2587, 0.299]): _vg.add([_i], _w, 'REPLACE')
_vg = ob_body.vertex_groups.new(name='LowerArm.L')
for _i, _w in zip([180, 181, 182, 183, 184, 185, 186, 187, 188, 189, 190, 191, 192, 193, 194, 195, 196, 197, 198, 199, 200, 201, 202, 203, 204, 205, 206, 207, 208, 209, 210, 211, 212, 213, 214, 215, 216, 217, 218, 219, 220, 221, 222, 223, 224, 225, 226, 227, 228, 229, 242, 243, 244, 245, 246, 247, 248, 249], [0.9984, 0.977, 0.9736, 0.9708, 0.965, 0.9661, 0.8241, 0.8291, 0.8927, 0.7235, 0.8323, 0.1841, 0.9931, 0.9939, 0.9806, 0.9778, 0.9894, 0.9889, 0.9756, 0.9869, 0.9739, 0.9672, 0.9384, 0.9314, 0.9359, 0.9395, 0.934, 0.9323, 0.9406, 0.9424, 0.9091, 0.9122, 0.8115, 0.8004, 0.8441, 0.8619, 0.817, 0.1755, 0.3153, 0.348, 0.7413, 0.72, 0.9999, 1.0, 0.9945, 0.9874, 0.9702, 0.9686, 0.9992, 0.9944, 0.1114, 0.1052, 0.374, 0.1084, 0.1073, 0.1005, 0.3321, 0.1132]): _vg.add([_i], _w, 'REPLACE')
_vg = ob_body.vertex_groups.new(name='Hand.L')
for _i, _w in zip([230, 231, 232, 233, 234, 235, 236, 237, 238, 239, 240, 241, 242, 243, 244, 245, 246, 247, 248, 249], [1.0, 1.0, 1.0, 1.0, 1.0, 1.0, 1.0, 1.0, 1.0, 1.0, 1.0, 1.0, 0.8886, 0.8948, 0.626, 0.8916, 0.8927, 0.8995, 0.6679, 0.8868]): _vg.add([_i], _w, 'REPLACE')
_vg = ob_body.vertex_groups.new(name='UpperArm.R.001')
for _i, _w in zip([312, 313, 314, 315, 316, 317, 318, 319, 320, 321, 322, 323, 324, 325, 326, 327, 328, 329, 330, 331, 332, 333, 334, 335, 336, 337, 338, 339, 340, 341, 342, 343, 344, 345, 346, 347, 348, 349, 350, 351, 352, 353, 354, 355, 356, 357, 358, 359, 360, 361, 363, 364, 365, 366, 367, 368, 369, 370, 371, 372, 373, 374, 375, 376, 377, 378, 379, 380, 381, 382, 383, 384, 385, 386, 387, 388, 389, 390, 391, 392, 393, 394, 395, 396, 397, 398, 399, 400, 401, 402, 403], [0.9093, 0.8023, 0.7443, 0.6559, 0.7656, 0.8162, 0.7499, 0.6939, 0.7042, 0.7591, 0.7728, 0.736, 0.7991, 0.8479, 0.784, 0.8196, 0.8815, 0.7668, 0.6849, 0.8273, 0.711, 0.8042, 0.787, 0.7917, 0.7471, 0.7727, 0.632, 0.7064, 0.7235, 0.6528, 0.784, 0.762, 0.7628, 0.7255, 0.6884, 0.7354, 0.768, 0.7412, 0.7544, 0.7174, 0.7211, 0.7459, 0.08974, 0.1829, 0.08158, 0.1948, 0.07871, 0.1908, 0.08399, 0.2263, 0.3996, 0.4028, 0.4053, 0.4016, 0.3999, 0.5838, 0.5753, 0.554, 0.5464, 0.5585, 0.8433, 0.2574, 0.2568, 0.3852, 0.3843, 0.2764, 0.2787, 0.3891, 0.2801, 0.3894, 0.3865, 0.4825, 0.4775, 0.4918, 0.489, 0.4874, 0.4906, 0.4773, 0.4818, 0.4746, 0.4746, 0.589, 0.5982, 0.5795, 0.5616, 0.564, 0.7424, 0.6796, 0.721, 0.6699, 0.6572]): _vg.add([_i], _w, 'REPLACE')
_vg = ob_body.vertex_groups.new(name='LowerArm.R.001')
for _i, _w in zip([38, 312, 313, 314, 315, 316, 317, 319, 324, 325, 326, 327, 328, 329, 330, 331, 332, 333, 334, 335, 336, 337, 338, 339, 354, 355, 356, 357, 358, 359, 360, 361, 362, 363, 364, 365, 366, 367, 368, 369, 370, 371, 372, 373, 374, 375, 376, 377, 378, 379, 380, 381, 382, 383, 384, 385, 386, 387, 388, 389, 390, 391, 392, 393, 394, 395, 396, 397, 398, 399, 400, 401, 402, 403, 404, 405, 406, 407, 408, 409, 410, 411, 412, 413, 414, 415, 416, 417, 418, 419, 420, 421, 422, 423], [0.0, 0.0, 0.0, 0.0, 0.0, 0.0, 0.0, 0.0, 0.0, 0.0, 0.0, 0.0, 0.0, 0.0, 0.0, 0.0, 0.0, 0.0, 0.0, 0.0, 0.0, 0.0, 0.0, 0.0, 1.246e-06, 4.92e-05, 1.136e-11, 0.000371, 0.004528, 0.001694, 1.181e-17, 8.558e-13, 0.9894, 0.6004, 0.5972, 0.5947, 0.5984, 0.6001, 0.4155, 0.4247, 0.3629, 0.4536, 0.4415, 0.1566, 0.7426, 0.7432, 0.6148, 0.6157, 0.7236, 0.7213, 0.6109, 0.7199, 0.6106, 0.6135, 0.5175, 0.5225, 0.5082, 0.511, 0.5126, 0.5094, 0.5227, 0.5182, 0.5254, 0.5254, 0.411, 0.3973, 0.3929, 0.438, 0.4096, 0.2576, 0.3204, 0.2709, 0.1081, 0.2371, 1.0, 1.0, 1.0, 1.0, 1.0, 1.0, 1.0, 1.0, 0.005666, 0.02348, 0.006578, 0.03356, 0.008813, 0.03595, 0.01084, 0.06721, 0.01075, 0.01211, 0.02715, 0.01943]): _vg.add([_i], _w, 'REPLACE')
_vg = ob_body.vertex_groups.new(name='Hand.R.001')
for _i, _w in zip([412, 413, 414, 415, 416, 417, 418, 419, 420, 421, 422, 423, 424, 425, 426, 427, 428, 429, 430, 431], [0.07696, 0.0367, 0.07257, 0.02278, 0.1005, 0.0457, 0.08738, 0.03625, 0.05258, 0.04621, 0.05701, 0.06112, 1.0, 1.0, 1.0, 1.0, 1.0, 1.0, 1.0, 1.0]): _vg.add([_i], _w, 'REPLACE')
_vg = ob_body.vertex_groups.new(name='UpperLeg.L')
for _i, _w in zip([56, 57, 58, 59, 60, 61, 62, 63, 64, 65, 66, 67, 68, 69, 70, 71, 72, 73, 74, 75, 77, 78, 79, 80, 81, 82, 83, 84, 85, 86, 87, 88, 89, 90, 91, 92, 93, 94, 95, 96, 97, 98, 99, 100, 101, 102, 103, 104, 105, 106, 107, 108, 109, 110, 111, 112, 113, 114, 115, 116, 117], [0.05569, 0.2304, 0.03335, 0.233, 0.1699, 0.5961, 0.2137, 0.6191, 0.04787, 0.003957, 0.8344, 0.7749, 0.9708, 0.9516, 1.0, 0.9223, 0.9476, 0.6206, 0.9338, 0.2227, 0.3132, 0.3027, 0.3029, 0.3135, 0.3192, 0.8825, 0.8929, 0.8877, 0.8751, 0.8724, 0.996, 0.0905, 0.1008, 0.2588, 0.2697, 0.1071, 0.09104, 0.2515, 0.1015, 0.2591, 0.2698, 0.7176, 0.7158, 0.7283, 0.7227, 0.7353, 0.7337, 0.7273, 0.7324, 0.7171, 0.721, 0.8948, 0.9069, 0.9103, 0.8995, 0.8907, 0.9619, 0.9549, 0.9699, 0.9663, 0.9571]): _vg.add([_i], _w, 'REPLACE')
_vg = ob_body.vertex_groups.new(name='LowerLeg.L')
for _i, _w in zip([2, 3, 6, 7, 8, 9, 10, 11, 76, 77, 78, 79, 80, 81, 82, 83, 84, 85, 86, 88, 89, 90, 91, 92, 93, 94, 95, 96, 97, 98, 99, 100, 101, 102, 103, 104, 105, 106, 107, 108, 109, 110, 111, 112, 113, 114, 115, 116, 117, 118, 119, 120, 121, 122, 123, 124, 125, 126, 127, 128, 129], [0.4754, 0.8578, 0.4676, 0.8228, 0.06272, 0.1296, 0.05732, 0.1126, 0.9987, 0.6868, 0.6973, 0.6971, 0.6865, 0.6808, 0.1175, 0.1071, 0.1123, 0.1249, 0.1276, 0.9095, 0.8992, 0.7412, 0.7303, 0.8929, 0.909, 0.7485, 0.8985, 0.7409, 0.7302, 0.2824, 0.2842, 0.2717, 0.2773, 0.2647, 0.2663, 0.2727, 0.2676, 0.2829, 0.279, 0.1052, 0.09307, 0.08968, 0.1005, 0.1093, 0.02623, 0.04013, 0.0103, 0.01733, 0.03572, 1.0, 1.0, 1.0, 1.0, 1.0, 1.0, 1.0, 1.0, 1.0, 1.0, 1.0, 1.0]): _vg.add([_i], _w, 'REPLACE')
_vg = ob_body.vertex_groups.new(name='Foot.L')
for _i, _w in zip([0, 1, 2, 3, 4, 5, 6, 7, 8, 9, 10, 11, 12, 13, 14, 15], [0.1283, 0.2067, 0.5099, 0.1405, 0.1215, 0.1621, 0.5199, 0.1745, 0.8361, 0.864, 0.8636, 0.8752, 0.2594, 0.8076, 0.7372, 0.2159]): _vg.add([_i], _w, 'REPLACE')
_vg = ob_body.vertex_groups.new(name='Toe.L')
for _i, _w in zip([0, 1, 4, 5, 8, 10, 12, 13, 14, 15], [0.869, 0.7894, 0.8762, 0.8355, 0.1011, 0.07904, 0.7337, 0.1838, 0.25, 0.7774]): _vg.add([_i], _w, 'REPLACE')
_vg = ob_body.vertex_groups.new(name='UpperLeg.R.001')
for _i, _w in zip([56, 57, 58, 59, 60, 61, 62, 63, 64, 65, 66, 67, 250, 251, 252, 253, 254, 255, 256, 257, 258, 259, 260, 261, 262, 263, 264, 265, 266, 267, 268, 269, 270, 271, 272, 273, 274, 275, 276, 277, 278, 279, 280, 281, 282, 283, 284, 285, 286, 287, 288, 289, 290, 291, 292, 293, 294, 295, 296, 297, 298, 299, 301, 303, 305, 307, 405, 407, 409, 411, 432, 433, 434, 435, 436, 437, 438, 439, 440, 441, 442, 443, 444, 445, 446, 447], [0.2977, 0.6602, 0.8295, 0.7023, 0.08465, 0.2724, 0.1859, 0.2809, 0.8314, 0.9482, 0.06246, 0.06797, 0.9424, 0.9377, 1.0, 0.9679, 0.9313, 0.9763, 0.9428, 0.8856, 0.1827, 0.9021, 0.9027, 0.8968, 0.8405, 0.8989, 0.9935, 0.9658, 1.0, 0.9861, 0.9992, 0.3179, 0.901, 0.7608, 0.9025, 0.9022, 0.2424, 0.8089, 0.9028, 0.1254, 0.9003, 0.9027, 0.9029, 0.9028, 0.9467, 0.9112, 0.9385, 0.9419, 0.9026, 0.9438, 0.9178, 0.8999, 0.9482, 0.9216, 0.9537, 0.9854, 0.9493, 0.8961, 0.9018, 0.8894, 0.8935, 0.888, 0.1762, 0.2111, 0.02851, 0.2177, 0.0, 0.0, 0.0, 0.0, 0.0, 0.0, 0.0, 0.0, 0.0, 0.0, 0.0, 0.0, 0.0, 0.0, 0.0, 0.0, 0.0, 0.0, 0.0, 0.0]): _vg.add([_i], _w, 'REPLACE')
_vg = ob_body.vertex_groups.new(name='LowerLeg.R.001')
for _i, _w in zip([259, 260, 261, 262, 263, 270, 271, 272, 273, 275, 276, 277, 278, 279, 300, 301, 302, 303, 304, 305, 306, 307, 308, 309, 310, 311, 432, 433, 434, 435, 436, 437, 438, 439, 440, 441, 442, 443, 444, 445, 446, 447], [0.3568, 0.7632, 0.7979, 0.4306, 0.7866, 0.2782, 0.3356, 0.7931, 0.7246, 0.4506, 0.7982, 0.0513, 0.7356, 0.5962, 0.9999, 1.0, 1.0, 1.0, 1.0, 1.0, 0.9995, 0.9996, 1.0, 1.0, 1.0, 0.9999, 0.0, 0.0, 0.0, 0.0, 0.0, 0.0, 0.0, 0.0, 0.0, 0.0, 0.0, 0.0, 0.0, 0.0, 0.0, 0.0]): _vg.add([_i], _w, 'REPLACE')
_vg = ob_body.vertex_groups.new(name='Foot.R.001')
for _i, _w in zip([300, 302, 304, 306, 432, 433, 434, 435, 436, 437, 438, 439, 440, 441, 442, 443, 444, 445, 446, 447], [0.01878, 0.07661, 0.09649, 0.08614, 1.0, 1.0, 1.0, 1.0, 1.0, 1.0, 1.0, 1.0, 1.0, 1.0, 1.0, 1.0, 1.0, 1.0, 1.0, 1.0]): _vg.add([_i], _w, 'REPLACE')
_vg = ob_body.vertex_groups.new(name='Toe.R.001')
_vg.add([432, 433, 436, 437, 444, 445, 446, 447], 1.0, 'REPLACE')
_m = ob_body.modifiers.new('Armature', 'ARMATURE')
_m.object = ob_armature
ob_armature.location = (0.05112, 0.06612, 2.395)
ob_armature.scale = (0.5152, 0.5152, 0.5152)
ob_armature.lineart.crease_threshold = 0.0
ob_front.location = (3.331, 2.045, 2.599)
ob_front.rotation_euler = (1.571, -0.0, 0.0)
ob_front.scale = (1.833, 1.833, 1.833)
ob_front.empty_display_type = 'IMAGE'
ob_front.empty_display_size = 5.0
ob_front.lineart.crease_threshold = 0.0
ob_side.location = (-1.924, -0.7859, 2.599)
ob_side.rotation_euler = (1.571, -0.0, 1.571)
ob_side.scale = (1.833, 1.833, 1.833)
ob_side.empty_display_type = 'IMAGE'
ob_side.empty_display_size = 5.0
ob_side.lineart.crease_threshold = 0.0

# ---- collection membership
col_collection.objects.link(ob_light)
col_collection.objects.link(ob_camera)
col_collection.objects.link(ob_body)
col_collection.objects.link(ob_armature)
col_background.objects.link(ob_front)
col_background.objects.link(ob_side)

# ---- scene / render settings (as saved in the file)
scene.camera = ob_camera
scene.frame_start = 1; scene.frame_end = 30; scene.frame_set(3)
scene.render.engine = 'BLENDER_EEVEE_NEXT'
scene.cycles.use_denoising = False
scene.cycles.samples = 128
scene.cycles.sampling_pattern = 'TABULATED_SOBOL'
scene.cycles.use_adaptive_sampling = False
scene.cycles.use_light_tree = False
scene.view_settings.view_transform = 'Filmic'
bpy.context.view_layer.update()
